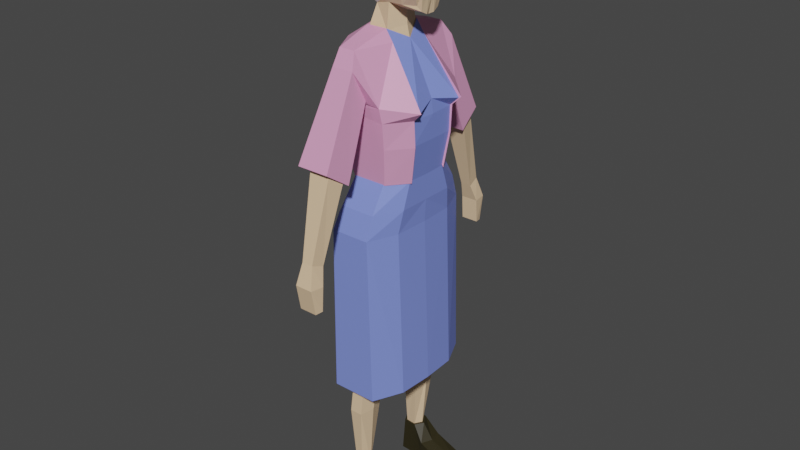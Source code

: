# Source: female3.blend  (saved by Blender 2.82.7; exported with 4.5.12 LTS)
import bpy
from mathutils import Matrix  # noqa: F401  (used for matrix-valued properties, if any)

bpy.ops.wm.read_factory_settings(use_empty=True)
scene = bpy.context.scene
scene.name = 'Scene'

# ---- collections
col_collection = bpy.data.collections.new('Collection'); scene.collection.children.link(col_collection)

# ---- materials (node trees are filled in below, after node groups)
mat_skin = bpy.data.materials.new('skin')
mat_skin.alpha_threshold = 0.0
mat_skin.use_transparent_shadow = False
mat_skin.line_color = (0.0, 0.0, 0.0, 1.0)
mat_dress = bpy.data.materials.new('dress')
mat_dress.use_transparent_shadow = False
mat_hair = bpy.data.materials.new('hair')
mat_hair.use_transparent_shadow = False
mat_cardigan = bpy.data.materials.new('CARDIGAN')
mat_cardigan.use_transparent_shadow = False
mat_shoes = bpy.data.materials.new('SHOES')
mat_shoes.use_transparent_shadow = False

# ---- material node trees
mat_skin.use_nodes = True; mat_skin.node_tree.nodes.clear()
_N = mat_skin.node_tree.nodes; _L = mat_skin.node_tree.links
n0 = _N.new('ShaderNodeOutputMaterial'); n0.name = 'Material Output'; n0.location = (300, 300)
n1 = _N.new('ShaderNodeBsdfPrincipled'); n1.name = 'Principled BSDF'; n1.location = (10, 300)
n1.distribution = 'GGX'
n1.subsurface_method = 'BURLEY'
n1.inputs[0].default_value = (0.8, 0.5719, 0.3606, 1.0)
n1.inputs[2].default_value = 0.4
n1.inputs[3].default_value = 1.45
n1.inputs[27].default_value = (0.0, 0.0, 0.0, 1.0)
n1.inputs[28].default_value = 1.0
_L.new(n1.outputs[0], n0.inputs[0])
n0.is_active_output = True
mat_dress.use_nodes = True; mat_dress.node_tree.nodes.clear()
_N = mat_dress.node_tree.nodes; _L = mat_dress.node_tree.links
n0 = _N.new('ShaderNodeOutputMaterial'); n0.name = 'Material Output'; n0.location = (300, 300)
n1 = _N.new('ShaderNodeBsdfPrincipled'); n1.name = 'Principled BSDF'; n1.location = (10, 300)
n1.distribution = 'GGX'
n1.subsurface_method = 'BURLEY'
n1.inputs[0].default_value = (0.2092, 0.2792, 0.8, 1.0)
n1.inputs[3].default_value = 1.45
n1.inputs[27].default_value = (0.0, 0.0, 0.0, 1.0)
n1.inputs[28].default_value = 1.0
_L.new(n1.outputs[0], n0.inputs[0])
n0.is_active_output = True
mat_hair.use_nodes = True; mat_hair.node_tree.nodes.clear()
_N = mat_hair.node_tree.nodes; _L = mat_hair.node_tree.links
n0 = _N.new('ShaderNodeOutputMaterial'); n0.name = 'Material Output'; n0.location = (300, 300)
n1 = _N.new('ShaderNodeBsdfPrincipled'); n1.name = 'Principled BSDF'; n1.location = (10, 300)
n1.distribution = 'GGX'
n1.subsurface_method = 'BURLEY'
n1.inputs[3].default_value = 1.45
n1.inputs[27].default_value = (0.0, 0.0, 0.0, 1.0)
n1.inputs[28].default_value = 1.0
_L.new(n1.outputs[0], n0.inputs[0])
n0.is_active_output = True
mat_cardigan.use_nodes = True; mat_cardigan.node_tree.nodes.clear()
_N = mat_cardigan.node_tree.nodes; _L = mat_cardigan.node_tree.links
n0 = _N.new('ShaderNodeOutputMaterial'); n0.name = 'Material Output'; n0.location = (300, 300)
n1 = _N.new('ShaderNodeBsdfPrincipled'); n1.name = 'Principled BSDF'; n1.location = (10, 300)
n1.distribution = 'GGX'
n1.subsurface_method = 'BURLEY'
n1.inputs[0].default_value = (0.8, 0.3524, 0.5829, 1.0)
n1.inputs[3].default_value = 1.45
n1.inputs[27].default_value = (0.0, 0.0, 0.0, 1.0)
n1.inputs[28].default_value = 1.0
_L.new(n1.outputs[0], n0.inputs[0])
n0.is_active_output = True
mat_shoes.use_nodes = True; mat_shoes.node_tree.nodes.clear()
_N = mat_shoes.node_tree.nodes; _L = mat_shoes.node_tree.links
n0 = _N.new('ShaderNodeOutputMaterial'); n0.name = 'Material Output'; n0.location = (300, 300)
n1 = _N.new('ShaderNodeBsdfPrincipled'); n1.name = 'Principled BSDF'; n1.location = (10, 300)
n1.distribution = 'GGX'
n1.subsurface_method = 'BURLEY'
n1.inputs[0].default_value = (0.02537, 0.02076, 0.006575, 1.0)
n1.inputs[3].default_value = 1.45
n1.inputs[27].default_value = (0.0, 0.0, 0.0, 1.0)
n1.inputs[28].default_value = 1.0
_L.new(n1.outputs[0], n0.inputs[0])
n0.is_active_output = True

# ---- world
world_world = bpy.data.worlds.new('World'); scene.world = world_world
world_world.use_nodes = True; world_world.node_tree.nodes.clear()
_N = world_world.node_tree.nodes; _L = world_world.node_tree.links
n0 = _N.new('ShaderNodeOutputWorld'); n0.name = 'World Output'; n0.location = (300, 300)
n1 = _N.new('ShaderNodeBackground'); n1.name = 'Background'; n1.location = (10, 300)
n1.inputs[0].default_value = (0.05088, 0.05088, 0.05088, 1.0)
_L.new(n1.outputs[0], n0.inputs[0])
n0.is_active_output = True
world_world.color = (0.05088, 0.05088, 0.05088)
world_world.use_sun_shadow = False
world_world.sun_shadow_jitter_overblur = 0.0

# ---- meshes
me_cube = bpy.data.meshes.new('Cube')
me_cube.from_pydata([(-0.04078, 0.4535, 1.49), (0.0689, 0.4409, 0.159), (0.07305, 0.2549, 0.5441), (0.1468, 0.2989, 0.8086), (-0.1117, 0.4535, 1.49), (-0.08896, 0.4409, 0.159), (0.1523, 0.3116, 0.9971), (0.144, 0.3319, 1.103), (-0.1954, 0.0, 0.1628), (0.08083, 0.0, 1.49), (-0.1874, 0.0, 1.49), (0.1173, 0.0, 0.1628), (-0.1464, 0.4298, 1.239), (-0.1863, 0.3116, 1.036), (-0.1574, 0.2989, 0.8086), (-0.1013, 0.2549, 0.5441), (0.2339, 0.0, 1.103), (0.2477, 0.0, 0.9971), (0.2385, 0.0, 0.8086), (0.1243, 0.0, 0.5348), (-0.2743, 0.0, 1.175), (-0.2604, 0.0, 1.036), (-0.2003, 0.0, 0.8086), (-0.08572, 0.0, 0.5348), (0.1037, 0.05297, -0.02473), (-0.1715, 0.05297, -0.02473), (-0.1715, 0.0, -0.03366), (0.1037, 0.0, -0.03366), (-0.1715, 0.0, -0.03366), (0.1037, 0.0, -0.03366), (-0.1011, 0.1687, -0.9388), (0.02977, 0.1687, -0.9388), (-0.1011, 0.1687, -0.9388), (0.02977, 0.1687, -0.9388), (-0.086, 0.4075, -0.8744), (0.02277, 0.4075, -0.8744), (-0.1647, 0.2926, -2.125), (-0.08542, 0.2868, -2.125), (-0.1305, 0.4075, -2.113), (-0.08051, 0.4075, -2.113), (-0.02902, 0.2311, -1.533), (-0.1568, 0.2311, -1.533), (-0.02608, 0.4676, -1.545), (-0.1322, 0.4676, -1.545), (-0.006159, 0.1912, -1.152), (-0.1105, 0.4291, -1.115), (-0.006159, 0.1912, -1.152), (-0.1306, 0.1912, -1.152), (-0.007086, 0.4291, -1.115), (-0.1306, 0.1912, -1.152), (-0.1243, 0.1151, -0.4917), (0.05264, 0.1151, -0.4917), (-0.1243, 0.1151, -0.4917), (-0.1053, 0.4549, -0.372), (0.04719, 0.4549, -0.372), (0.05264, 0.1151, -0.4917), (-0.06692, 0.09274, -0.2403), (-0.07471, 0.4354, -0.07377), (0.06057, 0.09274, -0.2403), (0.06076, 0.4354, -0.07377), (0.07247, 0.3791, 0.3375), (-0.06279, 0.3791, 0.3375), (0.1233, 0.0, 0.3395), (-0.1324, 0.0, 0.3395), (-0.1874, 0.2321, 1.49), (0.1087, 0.2779, 0.1607), (-0.1954, 0.2779, 0.1607), (0.06187, 0.1601, 1.49), (0.1243, 0.1281, 0.5399), (0.2385, 0.1953, 0.8086), (0.2569, 0.2074, 0.9971), (0.249, 0.2185, 1.103), (-0.08572, 0.1281, 0.5399), (-0.2003, 0.1953, 0.8086), (-0.2604, 0.2074, 1.036), (-0.2743, 0.2185, 1.175), (-0.1324, 0.1958, 0.3384), (0.1233, 0.1958, 0.3384), (0.1105, 0.0, 0.06457), (-0.1834, 0.0, 0.06457), (-0.1834, 0.2892, 0.06843), (0.1056, 0.2892, 0.06843), (-0.04232, 0.3408, -2.12), (0.06349, 0.2881, -0.9066), (-0.119, 0.2881, -0.9066), (-0.1922, 0.3505, -2.12), (0.002721, 0.3494, -1.539), (-0.1965, 0.3494, -1.539), (-0.1601, 0.3101, -1.134), (0.039, 0.3101, -1.134), (0.1131, 0.2743, -0.4319), (-0.1513, 0.2743, -0.4319), (-0.14, 0.2923, -0.1578), (0.1158, 0.2923, -0.1578), (-0.1834, 0.1576, 0.06667), (0.1105, 0.1576, 0.06667), (0.002641, 0.5252, 1.375), (-0.1178, 0.5252, 1.375), (-0.02838, 0.4553, 1.21), (-0.06404, 0.4553, 1.21), (0.03057, 0.8171, 0.674), (-0.1419, 0.8171, 0.674), (0.0548, 0.7043, 0.5901), (-0.1123, 0.7043, 0.5901), (-0.002868, 0.976, 0.04759), (-0.0961, 0.976, 0.04759), (0.01023, 0.8771, 0.00997), (-0.08006, 0.8771, 0.00997), (-0.1419, 0.7759, 0.773), (-0.1123, 0.6651, 0.6696), (0.03057, 0.7759, 0.773), (0.0548, 0.6651, 0.6696), (0.0318, 1.031, -0.1249), (-0.1154, 1.031, -0.1249), (0.0449, 0.9208, -0.1292), (-0.09932, 0.9208, -0.1292), (0.0318, 0.9935, -0.334), (-0.1154, 0.9935, -0.334), (0.0449, 0.9334, -0.3273), (-0.09932, 0.9334, -0.3273), (0.005583, 0.1596, 1.573), (-0.1556, 0.1596, 1.573), (0.05901, 0.0, 1.587), (-0.1867, 0.0, 1.587), (-0.003649, 0.125, 1.764), (-0.1372, 0.09351, 1.73), (0.05435, 0.0, 1.7), (-0.1484, 0.0, 1.724), (-0.07862, 0.1214, 1.769), (-0.0454, 0.1223, 2.304), (0.2246, 0.09986, 1.769), (0.04616, 0.1165, 2.304), (-0.05733, 0.0, 2.328), (0.2453, 0.0, 1.699), (0.08686, 0.0, 2.322), (-0.1037, 0.1881, 2.188), (-0.1324, 0.1726, 2.022), (-0.08884, 0.1687, 1.891), (0.2056, 0.1785, 2.188), (0.2121, 0.2015, 2.022), (0.2538, 0.1661, 1.891), (0.271, 0.0, 2.188), (0.3031, 0.0, 2.022), (0.2903, 0.0, 1.881), (-0.2156, 0.0, 2.188), (-0.2004, 0.0, 2.022), (-0.1523, 0.0, 1.881), (-0.05788, 0.04347, 2.322), (0.2607, 0.03799, 1.707), (0.08918, 0.04347, 2.317), (0.2903, 0.05168, 1.883), (0.3031, 0.0599, 2.022), (0.2631, 0.05716, 2.188), (-0.1523, 0.05168, 1.883), (-0.2004, 0.0599, 2.022), (-0.1969, 0.05716, 2.188), (-0.05314, 0.09116, 2.313), (0.2556, 0.08807, 1.733), (-0.1426, 0.1006, 1.887), (-0.16, 0.1235, 2.022), (-0.1625, 0.1344, 2.188), (0.07058, 0.1008, 2.31), (0.2841, 0.114, 1.887), (0.2778, 0.1389, 2.022), (0.2404, 0.1325, 2.188), (0.1214, 0.1381, 1.769), (-0.01588, 0.1254, 2.304), (0.01664, 0.1273, 2.304), (-0.004743, 0.0, 2.326), (0.02721, 0.0, 2.324), (0.177, 0.0, 1.696), (-0.004743, 0.1879, 1.891), (0.1428, 0.1879, 1.891), (-0.03256, 0.2178, 2.022), (0.1353, 0.2178, 2.022), (-0.01596, 0.2059, 2.188), (0.1064, 0.2079, 2.188), (0.1617, 0.03799, 1.716), (0.05334, 0.03799, 1.714), (-0.008862, 0.04347, 2.32), (0.04016, 0.04347, 2.318), (-0.01429, 0.08923, 2.312), (0.02263, 0.08539, 2.311), (0.1415, 0.08807, 1.743), (0.0275, 0.08807, 1.742), (-0.1487, 0.0352, 1.773), (0.08802, 0.02173, 2.319), (0.2903, 0.009008, 1.882), (0.3031, 0.01714, 2.022), (0.2671, 0.02858, 2.188), (-0.05761, 0.02173, 2.325), (0.253, 0.01899, 1.703), (-0.1523, 0.009008, 1.882), (-0.2004, 0.01714, 2.022), (-0.2063, 0.02858, 2.188), (0.06392, 0.01899, 1.704), (0.1694, 0.01899, 1.706), (0.03369, 0.02173, 2.321), (-0.006803, 0.02173, 2.323), (0.3287, 0.0, 1.883), (0.3287, 0.01116, 1.884), (-0.1647, 0.2926, -2.125), (-0.08542, 0.2868, -2.125), (-0.1305, 0.4075, -2.113), (-0.08051, 0.4075, -2.113), (0.04663, 0.3563, -2.368), (-0.1922, 0.3505, -2.12), (-0.1784, 0.2843, -2.37), (-0.0729, 0.2785, -2.37), (-0.1443, 0.4739, -2.366), (-0.04301, 0.4739, -2.366), (-0.03186, 0.3513, -2.369), (-0.206, 0.3754, -2.369), (0.2696, 0.2418, -2.341), (0.2774, 0.416, -2.339), (0.3056, 0.3258, -2.336), (0.2696, 0.2418, -2.341), (0.2774, 0.416, -2.339), (0.3056, 0.3258, -2.336), (0.2696, 0.2335, -2.369), (0.2774, 0.4232, -2.365), (0.3056, 0.3247, -2.367), (0.03548, 0.4238, -2.285), (0.03548, 0.4693, -2.366), (0.03548, 0.4238, -2.285), (0.005594, 0.27, -2.37), (0.04663, 0.3427, -2.292), (0.005594, 0.2673, -2.297), (0.005594, 0.2673, -2.297), (0.03548, 0.4238, -2.285), (0.03548, 0.4238, -2.285), (0.1037, 0.05297, -0.02473), (-0.1715, 0.05297, -0.02473)], [(229, 230)], [(69, 70, 17, 18), (70, 71, 16, 17), (75, 64, 4, 12), (68, 69, 18, 19), (61, 15, 2, 60), (7, 12, 99, 98), (71, 67, 9, 16), (77, 68, 19, 62), (0, 4, 121, 120), (15, 14, 3, 2), (14, 13, 6, 3), (13, 12, 7, 6), (76, 72, 15, 61), (72, 73, 14, 15), (73, 74, 13, 14), (74, 75, 12, 13), (95, 78, 27, 24), (94, 80, 25), (24, 27, 29), (27, 26, 28, 29), (43, 42, 39, 38), (53, 54, 35, 34), (91, 53, 34, 84), (90, 51, 33, 83), (40, 41, 36, 37), (87, 43, 38, 85), (86, 40, 37, 82), (89, 46, 40, 86), (88, 45, 43, 87), (45, 48, 42, 43), (49, 41, 47, 30, 50, 56, 52, 32), (34, 35, 48, 45), (84, 34, 45, 88), (83, 33, 46, 89), (93, 58, 51, 90), (92, 57, 53, 91), (57, 59, 54, 53), (5, 1, 59, 57), (80, 5, 57, 92), (81, 24, 58, 93), (66, 76, 61, 5), (65, 77, 62, 11), (5, 61, 60, 1), (1, 60, 77, 65), (8, 63, 76, 66), (26, 25, 28), (79, 94, 25, 26), (81, 95, 24), (21, 20, 75, 74), (22, 21, 74, 73), (23, 22, 73, 72), (63, 23, 72, 76), (67, 0, 120), (60, 2, 68, 77), (7, 0, 67, 71), (2, 3, 69, 68), (20, 10, 64, 75), (6, 7, 71, 70), (3, 6, 70, 69), (1, 65, 95, 81), (8, 66, 94, 79), (1, 81, 93, 59), (25, 80, 92, 56), (56, 92, 91, 52), (59, 93, 90, 54), (35, 83, 89, 48), (32, 84, 88, 49), (49, 88, 87, 41), (48, 89, 86, 42), (42, 86, 82, 39), (41, 87, 85, 36), (54, 90, 83, 35), (52, 91, 84, 32), (66, 5, 80, 94), (65, 11, 78, 95), (55, 31, 44, 40, 46, 33, 51, 58), (31, 30, 32, 49, 47, 46, 44, 33), (51, 52, 50, 32, 30, 33, 31, 55), (58, 56, 50, 52, 51, 55), (41, 40, 44, 46, 49, 47), (109, 108, 101, 103), (4, 0, 96, 97), (12, 4, 97, 99), (0, 7, 98, 96), (101, 100, 104, 105), (108, 110, 100, 101), (110, 111, 102, 100), (111, 109, 103, 102), (105, 104, 112, 113), (100, 102, 106, 104), (102, 103, 107, 106), (103, 101, 105, 107), (98, 99, 109, 111), (96, 98, 111, 110), (97, 96, 110, 108), (99, 97, 108, 109), (113, 112, 116, 117), (104, 106, 114, 112), (106, 107, 115, 114), (107, 105, 113, 115), (119, 117, 116, 118), (112, 114, 118, 116), (114, 115, 119, 118), (115, 113, 117, 119), (120, 121, 125, 124), (124, 125, 127, 126), (64, 10, 123, 121), (9, 67, 120, 122), (4, 64, 121), (122, 120, 124, 126), (121, 123, 127, 125), (160, 156, 129, 135), (176, 167, 131, 138), (198, 190, 132, 168), (196, 191, 133, 170), (189, 186, 134, 141), (191, 187, 143, 133), (187, 188, 200), (188, 189, 141, 142), (165, 172, 140, 130), (172, 174, 139, 140), (174, 176, 138, 139), (125, 158, 137, 128), (158, 159, 136, 137), (159, 160, 135, 136), (193, 194, 155, 154), (192, 193, 154, 153), (185, 192, 153, 125), (163, 164, 152, 151), (162, 163, 151, 150), (157, 162, 150, 148), (164, 161, 149, 152), (183, 157, 148, 177), (181, 156, 147, 179), (194, 190, 147, 155), (166, 129, 156, 181), (165, 130, 157, 183), (138, 131, 161, 164), (130, 140, 162, 157), (140, 139, 163, 162), (139, 138, 164, 163), (154, 155, 160, 159), (153, 154, 159, 158), (125, 153, 158), (155, 147, 156, 160), (124, 165, 183, 184), (131, 167, 182, 161), (167, 166, 181, 182), (161, 182, 180, 149), (182, 181, 179, 180), (184, 183, 177, 178), (136, 135, 175, 173), (173, 175, 176, 174), (137, 136, 173, 171), (171, 173, 174, 172), (128, 137, 171, 124), (124, 171, 172, 165), (195, 196, 170, 126), (186, 197, 169, 134), (197, 198, 168, 169), (135, 129, 166, 175), (175, 166, 167, 176), (180, 179, 198, 197), (149, 180, 197, 186), (178, 177, 196, 195), (144, 132, 190, 194), (127, 146, 192, 185), (146, 145, 193, 192), (145, 144, 194, 193), (151, 152, 189, 188), (150, 151, 188, 187), (148, 150, 187, 191), (152, 149, 186, 189), (177, 148, 191, 196), (179, 147, 190, 198), (143, 187, 200, 199), (188, 142, 199, 200), (36, 85, 206, 201), (37, 36, 201, 202), (38, 39, 204, 203), (222, 226, 215, 214), (225, 205, 221, 219), (85, 38, 203, 206), (206, 203, 209, 212), (201, 206, 212, 207), (202, 201, 207, 208), (203, 204, 210, 209), (224, 222, 214, 217), (223, 224, 217, 220), (214, 215, 218, 217), (215, 213, 216, 218), (218, 216, 219, 221), (217, 218, 221, 220), (205, 223, 220, 221), (227, 225, 219, 216), (226, 228, 213, 215), (228, 227, 216, 213), (37, 202, 227, 228), (82, 37, 228, 226), (202, 208, 225, 227), (211, 210, 223, 205), (210, 204, 224, 223), (204, 39, 222, 224), (208, 211, 205, 225), (39, 82, 226, 222), (212, 209, 210, 211, 208, 207), (25, 24, 58, 56), (28, 25, 24, 29), (24, 231, 58), (231, 232, 56, 58), (232, 25, 56), (124, 184, 178, 195, 126), (125, 128, 124), (127, 185, 125)])
_uv = me_cube.uv_layers.new(name='UVMap')
_uv.uv.foreach_set('vector', [0.475, 0.5569, 0.525, 0.5569, 0.525, 0.625, 0.475, 0.625, 0.525, 0.5569, 0.575, 0.5569, 0.575, 0.625, 0.525, 0.625, 0.575, 0.1931, 0.625, 0.1931, 0.625, 0.25, 0.575, 0.25, 0.425, 0.5569, 0.475, 0.5569, 0.475, 0.625, 0.425, 0.625, 0.3993, 0.25, 0.425, 0.25, 0.425, 0.5, 0.3993, 0.5, 0.575, 0.5, 0.575, 0.25, 0.575, 0.25, 0.575, 0.5, 0.575, 0.5569, 0.625, 0.5569, 0.625, 0.625, 0.575, 0.625, 0.3993, 0.5569, 0.425, 0.5569, 0.425, 0.625, 0.3993, 0.625, 0.625, 0.5, 0.875, 0.5, 0.875, 0.5, 0.625, 0.5, 0.425, 0.25, 0.475, 0.25, 0.475, 0.5, 0.425, 0.5, 0.475, 0.25, 0.525, 0.25, 0.525, 0.5, 0.475, 0.5, 0.525, 0.25, 0.575, 0.25, 0.575, 0.5, 0.525, 0.5, 0.3993, 0.1931, 0.425, 0.1931, 0.425, 0.25, 0.3993, 0.25, 0.425, 0.1931, 0.475, 0.1931, 0.475, 0.25, 0.425, 0.25, 0.475, 0.1931, 0.525, 0.1931, 0.525, 0.25, 0.475, 0.25, 0.525, 0.1931, 0.575, 0.1931, 0.575, 0.25, 0.525, 0.25, 0.375, 0.5569, 0.375, 0.625, 0.375, 0.625, 0.375, 0.5569, 0.375, 0.1931, 0.375, 0.25, 0.375, 0.1931, 0.375, 0.5569, 0.375, 0.625, 0.375, 0.625, 0.0, 0.0, 0.0, 0.0, 0.0, 0.0, 0.0, 0.0, 0.375, 0.25, 0.375, 0.5, 0.375, 0.5, 0.375, 0.25, 0.375, 0.25, 0.375, 0.5, 0.375, 0.5, 0.375, 0.25, 0.375, 0.25, 0.375, 0.25, 0.375, 0.25, 0.375, 0.25, 0.375, 0.5, 0.375, 0.5, 0.375, 0.5, 0.375, 0.5, 0.375, 0.5, 0.375, 0.25, 0.375, 0.25, 0.375, 0.5, 0.375, 0.25, 0.375, 0.25, 0.375, 0.25, 0.375, 0.25, 0.375, 0.5, 0.375, 0.5, 0.375, 0.5, 0.375, 0.5, 0.375, 0.5, 0.375, 0.5, 0.375, 0.5, 0.375, 0.5, 0.375, 0.25, 0.375, 0.25, 0.375, 0.25, 0.375, 0.25, 0.375, 0.25, 0.375, 0.5, 0.375, 0.5, 0.375, 0.25, 0.375, 0.25, 0.375, 0.25, 0.1875, 0.125, 0.375, 0.25, 0.1875, 0.125, 0.375, 0.25, 0.375, 0.25, 0.375, 0.25, 0.375, 0.25, 0.375, 0.5, 0.375, 0.5, 0.375, 0.25, 0.375, 0.25, 0.375, 0.25, 0.375, 0.25, 0.375, 0.25, 0.375, 0.5, 0.375, 0.5, 0.375, 0.5, 0.375, 0.5, 0.375, 0.5, 0.375, 0.5, 0.375, 0.5, 0.375, 0.5, 0.375, 0.25, 0.375, 0.25, 0.375, 0.25, 0.375, 0.25, 0.375, 0.25, 0.375, 0.5, 0.375, 0.5, 0.375, 0.25, 0.375, 0.25, 0.375, 0.5, 0.375, 0.5, 0.375, 0.25, 0.375, 0.25, 0.375, 0.25, 0.375, 0.25, 0.375, 0.25, 0.375, 0.5, 0.375, 0.5, 0.375, 0.5, 0.375, 0.5, 0.375, 0.1931, 0.3993, 0.1931, 0.3993, 0.25, 0.375, 0.25, 0.375, 0.5569, 0.3993, 0.5569, 0.3993, 0.625, 0.375, 0.625, 0.375, 0.25, 0.3993, 0.25, 0.3993, 0.5, 0.375, 0.5, 0.375, 0.5, 0.3993, 0.5, 0.3993, 0.5569, 0.375, 0.5569, 0.375, 0.125, 0.3993, 0.125, 0.3993, 0.1931, 0.375, 0.1931, 0.375, 0.125, 0.1875, 0.09657, 0.375, 0.125, 0.375, 0.125, 0.375, 0.1931, 0.375, 0.1931, 0.375, 0.125, 0.375, 0.5, 0.375, 0.5569, 0.375, 0.5, 0.525, 0.125, 0.575, 0.125, 0.575, 0.1931, 0.525, 0.1931, 0.475, 0.125, 0.525, 0.125, 0.525, 0.1931, 0.475, 0.1931, 0.425, 0.125, 0.475, 0.125, 0.475, 0.1931, 0.425, 0.1931, 0.3993, 0.125, 0.425, 0.125, 0.425, 0.1931, 0.3993, 0.1931, 0.625, 0.5569, 0.625, 0.5, 0.625, 0.5569, 0.3993, 0.5, 0.425, 0.5, 0.425, 0.5569, 0.3993, 0.5569, 0.575, 0.5, 0.625, 0.5, 0.625, 0.5569, 0.575, 0.5569, 0.425, 0.5, 0.475, 0.5, 0.475, 0.5569, 0.425, 0.5569, 0.575, 0.125, 0.625, 0.125, 0.625, 0.1931, 0.575, 0.1931, 0.525, 0.5, 0.575, 0.5, 0.575, 0.5569, 0.525, 0.5569, 0.475, 0.5, 0.525, 0.5, 0.525, 0.5569, 0.475, 0.5569, 0.375, 0.5, 0.375, 0.5569, 0.375, 0.5569, 0.375, 0.5, 0.375, 0.125, 0.375, 0.1931, 0.375, 0.1931, 0.375, 0.125, 0.375, 0.5, 0.375, 0.5, 0.375, 0.5, 0.375, 0.5, 0.375, 0.25, 0.375, 0.25, 0.375, 0.25, 0.375, 0.25, 0.375, 0.25, 0.375, 0.25, 0.375, 0.25, 0.375, 0.25, 0.375, 0.5, 0.375, 0.5, 0.375, 0.5, 0.375, 0.5, 0.375, 0.5, 0.375, 0.5, 0.375, 0.5, 0.375, 0.5, 0.375, 0.25, 0.375, 0.25, 0.375, 0.25, 0.375, 0.25, 0.375, 0.25, 0.375, 0.25, 0.375, 0.25, 0.375, 0.25, 0.375, 0.5, 0.375, 0.5, 0.375, 0.5, 0.375, 0.5, 0.375, 0.5, 0.375, 0.5, 0.375, 0.5, 0.375, 0.5, 0.375, 0.25, 0.375, 0.25, 0.375, 0.25, 0.375, 0.25, 0.375, 0.5, 0.375, 0.5, 0.375, 0.5, 0.375, 0.5, 0.375, 0.25, 0.375, 0.25, 0.375, 0.25, 0.375, 0.25, 0.375, 0.1931, 0.375, 0.25, 0.375, 0.25, 0.375, 0.1931, 0.375, 0.5569, 0.375, 0.625, 0.375, 0.625, 0.375, 0.5569, 0.1875, 0.25, 0.375, 0.5, 0.1875, 0.25, 0.375, 0.5, 0.375, 0.5, 0.375, 0.5, 0.375, 0.5, 0.1656, 0.2207, 0.0, 0.0, 0.0, 0.0, 0.375, 0.25, 0.375, 0.25, 0.0, 0.0, 0.0, 0.0, 0.0, 0.0, 0.0, 0.0, 0.0, 0.0, 0.0, 0.0, 0.0, 0.0, 0.375, 0.25, 0.0, 0.0, 0.0, 0.0, 0.0, 0.0, 0.1875, 0.25, 0.375, 0.5, 0.375, 0.25, 0.0, 0.0, 0.0, 0.0, 0.0, 0.0, 0.1875, 0.25, 0.375, 0.25, 0.375, 0.5, 0.1875, 0.25, 0.0, 0.0, 0.375, 0.25, 0.0, 0.0, 0.575, 0.25, 0.625, 0.25, 0.625, 0.25, 0.575, 0.25, 0.875, 0.5, 0.625, 0.5, 0.625, 0.5, 0.875, 0.5, 0.575, 0.25, 0.625, 0.25, 0.625, 0.25, 0.575, 0.25, 0.625, 0.5, 0.575, 0.5, 0.575, 0.5, 0.625, 0.5, 0.875, 0.5, 0.625, 0.5, 0.625, 0.5, 0.875, 0.5, 0.875, 0.5, 0.625, 0.5, 0.625, 0.5, 0.875, 0.5, 0.625, 0.5, 0.575, 0.5, 0.575, 0.5, 0.625, 0.5, 0.575, 0.5, 0.575, 0.25, 0.575, 0.25, 0.575, 0.5, 0.875, 0.5, 0.625, 0.5, 0.625, 0.5, 0.875, 0.5, 0.625, 0.5, 0.575, 0.5, 0.575, 0.5, 0.625, 0.5, 0.575, 0.5, 0.575, 0.25, 0.575, 0.25, 0.575, 0.5, 0.575, 0.25, 0.625, 0.25, 0.625, 0.25, 0.575, 0.25, 0.575, 0.5, 0.575, 0.25, 0.575, 0.25, 0.575, 0.5, 0.625, 0.5, 0.575, 0.5, 0.575, 0.5, 0.625, 0.5, 0.875, 0.5, 0.625, 0.5, 0.625, 0.5, 0.875, 0.5, 0.575, 0.25, 0.625, 0.25, 0.625, 0.25, 0.575, 0.25, 0.875, 0.5, 0.625, 0.5, 0.625, 0.5, 0.875, 0.5, 0.625, 0.5, 0.575, 0.5, 0.575, 0.5, 0.625, 0.5, 0.575, 0.5, 0.575, 0.25, 0.575, 0.25, 0.575, 0.5, 0.575, 0.25, 0.625, 0.25, 0.625, 0.25, 0.575, 0.25, 0.575, 0.25, 0.625, 0.25, 0.625, 0.5, 0.575, 0.5, 0.625, 0.5, 0.575, 0.5, 0.575, 0.5, 0.625, 0.5, 0.575, 0.5, 0.575, 0.25, 0.575, 0.25, 0.575, 0.5, 0.575, 0.25, 0.625, 0.25, 0.625, 0.25, 0.575, 0.25, 0.625, 0.5, 0.875, 0.5, 0.875, 0.5, 0.625, 0.5, 0.625, 0.5569, 0.875, 0.5569, 0.875, 0.625, 0.625, 0.625, 0.625, 0.1931, 0.625, 0.125, 0.625, 0.125, 0.625, 0.1931, 0.625, 0.625, 0.625, 0.5569, 0.625, 0.5569, 0.625, 0.625, 0.625, 0.25, 0.625, 0.1931, 0.625, 0.25, 0.625, 0.625, 0.625, 0.5569, 0.625, 0.5569, 0.625, 0.625, 0.625, 0.1931, 0.625, 0.125, 0.625, 0.125, 0.625, 0.1931, 0.5625, 0.2047, 0.625, 0.2047, 0.625, 0.25, 0.5625, 0.25, 0.5625, 0.4167, 0.625, 0.4167, 0.625, 0.5, 0.5625, 0.5, 0.7917, 0.6078, 0.875, 0.6078, 0.875, 0.625, 0.7917, 0.625, 0.2917, 0.6078, 0.375, 0.6078, 0.375, 0.625, 0.2917, 0.625, 0.5625, 0.6078, 0.625, 0.6078, 0.625, 0.625, 0.5625, 0.625, 0.375, 0.6078, 0.4375, 0.6078, 0.4375, 0.625, 0.375, 0.625, 0.4375, 0.6078, 0.5, 0.6078, 0.4375, 0.6078, 0.5, 0.6078, 0.5625, 0.6078, 0.5625, 0.625, 0.5, 0.625, 0.375, 0.4167, 0.4375, 0.4167, 0.4375, 0.5, 0.375, 0.5, 0.4375, 0.4167, 0.5, 0.4167, 0.5, 0.5, 0.4375, 0.5, 0.5, 0.4167, 0.5625, 0.4167, 0.5625, 0.5, 0.5, 0.5, 0.375, 0.2047, 0.4375, 0.2047, 0.4375, 0.25, 0.375, 0.25, 0.4375, 0.2047, 0.5, 0.2047, 0.5, 0.25, 0.4375, 0.25, 0.5, 0.2047, 0.5625, 0.2047, 0.5625, 0.25, 0.5, 0.25, 0.5, 0.1422, 0.5625, 0.1422, 0.5625, 0.1594, 0.5, 0.1594, 0.4375, 0.1422, 0.5, 0.1422, 0.5, 0.1594, 0.4375, 0.1594, 0.375, 0.1422, 0.4375, 0.1422, 0.4375, 0.1594, 0.375, 0.1594, 0.5, 0.5453, 0.5625, 0.5453, 0.5625, 0.5906, 0.5, 0.5906, 0.4375, 0.5453, 0.5, 0.5453, 0.5, 0.5906, 0.4375, 0.5906, 0.375, 0.5453, 0.4375, 0.5453, 0.4375, 0.5906, 0.375, 0.5906, 0.5625, 0.5453, 0.625, 0.5453, 0.625, 0.5906, 0.5625, 0.5906, 0.2917, 0.5453, 0.375, 0.5453, 0.375, 0.5906, 0.2917, 0.5906, 0.7917, 0.5453, 0.875, 0.5453, 0.875, 0.5906, 0.7917, 0.5906, 0.5625, 0.1422, 0.625, 0.1422, 0.625, 0.1594, 0.5625, 0.1594, 0.7917, 0.5, 0.875, 0.5, 0.875, 0.5453, 0.7917, 0.5453, 0.2917, 0.5, 0.375, 0.5, 0.375, 0.5453, 0.2917, 0.5453, 0.5625, 0.5, 0.625, 0.5, 0.625, 0.5453, 0.5625, 0.5453, 0.375, 0.5, 0.4375, 0.5, 0.4375, 0.5453, 0.375, 0.5453, 0.4375, 0.5, 0.5, 0.5, 0.5, 0.5453, 0.4375, 0.5453, 0.5, 0.5, 0.5625, 0.5, 0.5625, 0.5453, 0.5, 0.5453, 0.5, 0.1594, 0.5625, 0.1594, 0.5625, 0.2047, 0.5, 0.2047, 0.4375, 0.1594, 0.5, 0.1594, 0.5, 0.2047, 0.4375, 0.2047, 0.375, 0.1594, 0.4375, 0.1594, 0.4375, 0.2047, 0.5625, 0.1594, 0.625, 0.1594, 0.625, 0.2047, 0.5625, 0.2047, 0.2083, 0.5, 0.2917, 0.5, 0.2917, 0.5453, 0.2083, 0.5453, 0.625, 0.5, 0.7083, 0.5, 0.7083, 0.5453, 0.625, 0.5453, 0.7083, 0.5, 0.7917, 0.5, 0.7917, 0.5453, 0.7083, 0.5453, 0.625, 0.5453, 0.7083, 0.5453, 0.7083, 0.5906, 0.625, 0.5906, 0.7083, 0.5453, 0.7917, 0.5453, 0.7917, 0.5906, 0.7083, 0.5906, 0.2083, 0.5453, 0.2917, 0.5453, 0.2917, 0.5906, 0.2083, 0.5906, 0.5, 0.25, 0.5625, 0.25, 0.5625, 0.3333, 0.5, 0.3333, 0.5, 0.3333, 0.5625, 0.3333, 0.5625, 0.4167, 0.5, 0.4167, 0.4375, 0.25, 0.5, 0.25, 0.5, 0.3333, 0.4375, 0.3333, 0.4375, 0.3333, 0.5, 0.3333, 0.5, 0.4167, 0.4375, 0.4167, 0.375, 0.25, 0.4375, 0.25, 0.4375, 0.3333, 0.375, 0.3333, 0.375, 0.3333, 0.4375, 0.3333, 0.4375, 0.4167, 0.375, 0.4167, 0.2083, 0.6078, 0.2917, 0.6078, 0.2917, 0.625, 0.2083, 0.625, 0.625, 0.6078, 0.7083, 0.6078, 0.7083, 0.625, 0.625, 0.625, 0.7083, 0.6078, 0.7917, 0.6078, 0.7917, 0.625, 0.7083, 0.625, 0.5625, 0.25, 0.625, 0.25, 0.625, 0.3333, 0.5625, 0.3333, 0.5625, 0.3333, 0.625, 0.3333, 0.625, 0.4167, 0.5625, 0.4167, 0.7083, 0.5906, 0.7917, 0.5906, 0.7917, 0.6078, 0.7083, 0.6078, 0.625, 0.5906, 0.7083, 0.5906, 0.7083, 0.6078, 0.625, 0.6078, 0.2083, 0.5906, 0.2917, 0.5906, 0.2917, 0.6078, 0.2083, 0.6078, 0.5625, 0.125, 0.625, 0.125, 0.625, 0.1422, 0.5625, 0.1422, 0.375, 0.125, 0.4375, 0.125, 0.4375, 0.1422, 0.375, 0.1422, 0.4375, 0.125, 0.5, 0.125, 0.5, 0.1422, 0.4375, 0.1422, 0.5, 0.125, 0.5625, 0.125, 0.5625, 0.1422, 0.5, 0.1422, 0.5, 0.5906, 0.5625, 0.5906, 0.5625, 0.6078, 0.5, 0.6078, 0.4375, 0.5906, 0.5, 0.5906, 0.5, 0.6078, 0.4375, 0.6078, 0.375, 0.5906, 0.4375, 0.5906, 0.4375, 0.6078, 0.375, 0.6078, 0.5625, 0.5906, 0.625, 0.5906, 0.625, 0.6078, 0.5625, 0.6078, 0.2917, 0.5906, 0.375, 0.5906, 0.375, 0.6078, 0.2917, 0.6078, 0.7917, 0.5906, 0.875, 0.5906, 0.875, 0.6078, 0.7917, 0.6078, 0.4375, 0.625, 0.4375, 0.6078, 0.4375, 0.6078, 0.4375, 0.625, 0.5, 0.6078, 0.5, 0.625, 0.5, 0.625, 0.5, 0.6078, 0.375, 0.25, 0.375, 0.25, 0.375, 0.25, 0.375, 0.25, 0.375, 0.5, 0.375, 0.25, 0.375, 0.25, 0.375, 0.5, 0.375, 0.25, 0.375, 0.5, 0.375, 0.5, 0.375, 0.25, 0.375, 0.5, 0.375, 0.5, 0.375, 0.5, 0.375, 0.5, 0.0, 0.0, 0.0, 0.0, 0.0, 0.0, 0.0, 0.0, 0.375, 0.25, 0.375, 0.25, 0.375, 0.25, 0.375, 0.25, 0.375, 0.25, 0.375, 0.25, 0.375, 0.25, 0.375, 0.25, 0.375, 0.25, 0.375, 0.25, 0.375, 0.25, 0.375, 0.25, 0.375, 0.5, 0.375, 0.25, 0.375, 0.25, 0.375, 0.5, 0.375, 0.25, 0.375, 0.5, 0.375, 0.5, 0.375, 0.25, 0.375, 0.5, 0.375, 0.5, 0.375, 0.5, 0.375, 0.5, 0.375, 0.5, 0.375, 0.5, 0.375, 0.5, 0.375, 0.5, 0.375, 0.5, 0.375, 0.5, 0.375, 0.5, 0.375, 0.5, 0.375, 0.5, 0.375, 0.5, 0.375, 0.5, 0.375, 0.5, 0.375, 0.5, 0.375, 0.5, 0.375, 0.5, 0.375, 0.5, 0.375, 0.5, 0.375, 0.5, 0.375, 0.5, 0.375, 0.5, 0.0, 0.0, 0.0, 0.0, 0.0, 0.0, 0.0, 0.0, 0.375, 0.5, 0.375, 0.5, 0.375, 0.5, 0.375, 0.5, 0.375, 0.5, 0.375, 0.5, 0.375, 0.5, 0.375, 0.5, 0.375, 0.5, 0.375, 0.5, 0.375, 0.5, 0.375, 0.5, 0.375, 0.5, 0.375, 0.5, 0.375, 0.5, 0.375, 0.5, 0.375, 0.5, 0.375, 0.5, 0.375, 0.5, 0.375, 0.5, 0.375, 0.5, 0.375, 0.5, 0.375, 0.5, 0.375, 0.5, 0.0, 0.0, 0.0, 0.0, 0.0, 0.0, 0.0, 0.0, 0.375, 0.5, 0.375, 0.5, 0.375, 0.5, 0.375, 0.5, 0.375, 0.5, 0.375, 0.5, 0.375, 0.5, 0.375, 0.5, 0.0, 0.0, 0.0, 0.0, 0.0, 0.0, 0.0, 0.0, 0.375, 0.5, 0.375, 0.5, 0.375, 0.5, 0.375, 0.5, 0.375, 0.25, 0.375, 0.25, 0.0, 0.0, 0.0, 0.0, 0.375, 0.5, 0.375, 0.25, 0.1875, 0.09657, 0.0, 0.0, 0.0, 0.0, 0.1875, 0.09657, 0.375, 0.125, 0.1875, 0.09657, 0.0, 0.0, 0.375, 0.625, 0.0, 0.0, 0.0, 0.0, 0.0, 0.0, 0.0, 0.0, 0.0, 0.0, 0.0, 0.0, 0.0, 0.0, 0.0, 0.0, 0.0, 0.0, 0.0, 0.0, 0.0, 0.0, 0.0, 0.0, 0.0, 0.0, 0.0, 0.0, 0.0, 0.0, 0.0, 0.0, 0.0, 0.0, 0.0, 0.0, 0.0, 0.0, 0.0, 0.0, 0.0, 0.0])
me_cube.materials.append(mat_skin)
me_cube.use_remesh_preserve_volume = False
me_cube.use_remesh_preserve_attributes = False
me_cube.use_mirror_vertex_groups = False
me_cube.update()
me_cube_002 = bpy.data.meshes.new('Cube.002')
me_cube_002.from_pydata([(0.1159, 0.5098, 0.159), (0.122, 0.3269, 0.5441), (0.1468, 0.2916, 0.8086), (-0.1942, 0.5098, 0.159), (0.1523, 0.3136, 0.9971), (0.144, 0.334, 1.103), (-0.3498, 0.0, 0.1628), (0.08083, 0.0, 1.49), (-0.2085, 0.0, 1.49), (0.2212, 0.0, 0.1628), (-0.1932, 0.3136, 1.036), (-0.1574, 0.2916, 0.8086), (-0.133, 0.3269, 0.5441), (0.2683, 0.0, 1.103), (0.2822, 0.0, 0.9971), (0.2729, 0.0, 0.8086), (0.2313, 0.0, 0.5348), (-0.3113, 0.0, 1.175), (-0.2974, 0.0, 1.036), (-0.2373, 0.0, 0.8086), (-0.1964, 0.0, 0.5348), (0.1211, 0.4511, 0.3375), (-0.1559, 0.4511, 0.3375), (0.2299, 0.0, 0.3395), (-0.2646, 0.0, 0.3395), (-0.2085, 0.2321, 1.49), (0.2085, 0.2779, 0.1607), (-0.3498, 0.2779, 0.1607), (0.06187, 0.1601, 1.49), (0.2313, 0.1782, 0.5399), (0.2729, 0.1953, 0.8086), (0.2731, 0.2074, 0.9971), (0.3375, 0.2185, 1.061), (-0.1964, 0.1782, 0.5399), (-0.2373, 0.1953, 0.8086), (-0.2974, 0.2074, 1.036), (-0.3113, 0.2185, 1.175), (-0.2646, 0.2459, 0.3384), (0.2299, 0.2459, 0.3384), (0.0548, 0.4263, 1.153), (0.005583, 0.1596, 1.573), (-0.1556, 0.1596, 1.518), (-0.1867, 0.0, 1.532), (0.1499, 0.5098, -1.161), (-0.2076, 0.5098, -1.161), (-0.387, 0.0, -1.157), (0.2713, 0.0, -1.157), (0.2567, 0.2779, -1.159), (-0.387, 0.2779, -1.159)], [(39, 5), (41, 40)], [(30, 31, 14, 15), (31, 32, 13, 14), (29, 30, 15, 16), (22, 12, 1, 21), (32, 28, 7, 13), (38, 29, 16, 23), (12, 11, 2, 1), (11, 10, 4, 2), (37, 33, 12, 22), (33, 34, 11, 12), (34, 35, 10, 11), (27, 37, 22, 3), (26, 38, 23, 9), (3, 22, 21, 0), (0, 21, 38, 26), (6, 24, 37, 27), (18, 17, 36, 35), (19, 18, 35, 34), (20, 19, 34, 33), (24, 20, 33, 37), (21, 1, 29, 38), (1, 2, 30, 29), (17, 8, 25, 36), (4, 5, 32, 31), (2, 4, 31, 30), (25, 8, 42, 41), (28, 40, 7), (26, 9, 46, 47), (3, 0, 43, 44), (6, 27, 48, 45), (27, 3, 44, 48), (0, 26, 47, 43), (43, 47, 46, 45, 48, 44)])
_uv = me_cube_002.uv_layers.new(name='UVMap')
_uv.uv.foreach_set('vector', [0.475, 0.5569, 0.525, 0.5569, 0.525, 0.625, 0.475, 0.625, 0.525, 0.5569, 0.575, 0.5569, 0.575, 0.625, 0.525, 0.625, 0.425, 0.5569, 0.475, 0.5569, 0.475, 0.625, 0.425, 0.625, 0.3993, 0.25, 0.425, 0.25, 0.425, 0.5, 0.3993, 0.5, 0.575, 0.5569, 0.625, 0.5569, 0.625, 0.625, 0.575, 0.625, 0.3993, 0.5569, 0.425, 0.5569, 0.425, 0.625, 0.3993, 0.625, 0.425, 0.25, 0.475, 0.25, 0.475, 0.5, 0.425, 0.5, 0.475, 0.25, 0.525, 0.25, 0.525, 0.5, 0.475, 0.5, 0.3993, 0.1931, 0.425, 0.1931, 0.425, 0.25, 0.3993, 0.25, 0.425, 0.1931, 0.475, 0.1931, 0.475, 0.25, 0.425, 0.25, 0.475, 0.1931, 0.525, 0.1931, 0.525, 0.25, 0.475, 0.25, 0.375, 0.1931, 0.3993, 0.1931, 0.3993, 0.25, 0.375, 0.25, 0.375, 0.5569, 0.3993, 0.5569, 0.3993, 0.625, 0.375, 0.625, 0.375, 0.25, 0.3993, 0.25, 0.3993, 0.5, 0.375, 0.5, 0.375, 0.5, 0.3993, 0.5, 0.3993, 0.5569, 0.375, 0.5569, 0.375, 0.125, 0.3993, 0.125, 0.3993, 0.1931, 0.375, 0.1931, 0.525, 0.125, 0.575, 0.125, 0.575, 0.1931, 0.525, 0.1931, 0.475, 0.125, 0.525, 0.125, 0.525, 0.1931, 0.475, 0.1931, 0.425, 0.125, 0.475, 0.125, 0.475, 0.1931, 0.425, 0.1931, 0.3993, 0.125, 0.425, 0.125, 0.425, 0.1931, 0.3993, 0.1931, 0.3993, 0.5, 0.425, 0.5, 0.425, 0.5569, 0.3993, 0.5569, 0.425, 0.5, 0.475, 0.5, 0.475, 0.5569, 0.425, 0.5569, 0.575, 0.125, 0.625, 0.125, 0.625, 0.1931, 0.575, 0.1931, 0.525, 0.5, 0.575, 0.5, 0.575, 0.5569, 0.525, 0.5569, 0.475, 0.5, 0.525, 0.5, 0.525, 0.5569, 0.475, 0.5569, 0.625, 0.1931, 0.625, 0.125, 0.625, 0.125, 0.625, 0.1931, 0.625, 0.5569, 0.625, 0.5569, 0.625, 0.625, 0.375, 0.5569, 0.375, 0.625, 0.375, 0.625, 0.375, 0.5569, 0.375, 0.25, 0.375, 0.5, 0.375, 0.5, 0.375, 0.25, 0.375, 0.125, 0.375, 0.1931, 0.375, 0.1931, 0.375, 0.125, 0.375, 0.1931, 0.375, 0.25, 0.375, 0.25, 0.375, 0.1931, 0.375, 0.5, 0.375, 0.5569, 0.375, 0.5569, 0.375, 0.5, 0.375, 0.5, 0.375, 0.5569, 0.375, 0.625, 0.375, 0.125, 0.375, 0.1931, 0.375, 0.25])
me_cube_002.materials.append(mat_dress)
me_cube_002.use_remesh_preserve_volume = False
me_cube_002.use_remesh_preserve_attributes = False
me_cube_002.use_mirror_vertex_groups = False
me_cube_002.update()
me_cube_003 = bpy.data.meshes.new('Cube.003')
me_cube_003.from_pydata([(-0.1372, 0.09351, 1.73), (-0.1484, 0.0, 1.724), (-0.07862, 0.1214, 1.769), (-0.0454, 0.1223, 2.304), (0.04616, 0.1165, 2.304), (-0.05733, 0.0, 2.328), (0.08686, 0.0, 2.322), (-0.1037, 0.1881, 2.188), (-0.05092, 0.154, 1.94), (-0.06036, 0.1576, 1.848), (0.2056, 0.1785, 2.188), (0.1972, 0.2023, 2.038), (0.271, 0.0, 2.188), (-0.2156, 0.0, 2.188), (-0.2004, 0.0, 2.022), (-0.1523, 0.0, 1.881), (-0.05788, 0.04347, 2.322), (0.08918, 0.04347, 2.317), (0.2631, 0.05716, 2.188), (-0.1523, 0.05168, 1.883), (-0.2004, 0.0599, 2.022), (-0.1969, 0.05716, 2.188), (-0.05314, 0.09116, 2.313), (-0.1426, 0.1006, 1.887), (-0.16, 0.1235, 2.022), (-0.1625, 0.1344, 2.188), (0.07058, 0.1008, 2.31), (0.2404, 0.1325, 2.188), (-0.01588, 0.1254, 2.304), (0.01664, 0.1273, 2.304), (-0.004743, 0.0, 2.326), (0.02721, 0.0, 2.324), (-0.004743, 0.1879, 1.891), (0.04896, 0.1991, 1.94), (0.137, 0.2099, 1.987), (-0.01596, 0.2059, 2.188), (0.1064, 0.2079, 2.188), (-0.008862, 0.04347, 2.32), (0.04016, 0.04347, 2.318), (-0.01429, 0.08923, 2.312), (0.02263, 0.08539, 2.311), (-0.1487, 0.0352, 1.773), (0.08802, 0.02173, 2.319), (0.2671, 0.02858, 2.188), (-0.05761, 0.02173, 2.325), (-0.1523, 0.009008, 1.882), (-0.2004, 0.01714, 2.022), (-0.2063, 0.02858, 2.188), (0.03369, 0.02173, 2.321), (-0.006803, 0.02173, 2.323), (-0.197, 0.1607, 1.819), (-0.2081, 0.0, 1.812), (-0.1384, 0.1886, 1.858), (-0.1052, 0.1895, 2.349), (-0.01362, 0.1837, 2.349), (-0.1171, 0.0, 2.373), (0.02709, 0.0, 2.366), (-0.1889, 0.2428, 2.276), (-0.1922, 0.2398, 2.11), (-0.1486, 0.2359, 1.912), (0.1615, 0.2457, 2.234), (0.1523, 0.2687, 2.091), (0.2634, 0.0, 2.276), (-0.293, 0.0, 2.276), (-0.212, 0.0, 1.969), (-0.1177, 0.1107, 2.366), (0.0294, 0.1107, 2.362), (0.2555, 0.1244, 2.276), (-0.212, 0.1189, 1.972), (-0.2602, 0.1271, 2.11), (-0.2743, 0.1244, 2.276), (-0.1129, 0.1584, 2.357), (-0.2024, 0.1678, 1.975), (-0.2198, 0.1907, 2.11), (-0.2478, 0.1891, 2.276), (0.0108, 0.168, 2.355), (0.2328, 0.1997, 2.264), (-0.07566, 0.1926, 2.349), (-0.04314, 0.1945, 2.349), (-0.06452, 0.0, 2.371), (-0.03257, 0.0, 2.369), (-0.06452, 0.2551, 1.912), (-0.09234, 0.285, 2.0), (0.0755, 0.285, 2.091), (-0.07574, 0.2731, 2.257), (0.04661, 0.2751, 2.255), (-0.06864, 0.1107, 2.365), (-0.01962, 0.1107, 2.363), (-0.07407, 0.1564, 2.357), (-0.03715, 0.1526, 2.356), (-0.2085, 0.1024, 1.861), (0.02824, 0.08893, 2.364), (0.2595, 0.09578, 2.276), (-0.1174, 0.08893, 2.37), (-0.212, 0.07621, 1.97), (-0.2837, 0.09578, 2.276), (-0.02609, 0.08893, 2.366), (-0.06658, 0.08893, 2.368), (-0.3534, 0.0, 2.247), (-0.346, 0.0, 2.095), (-0.2942, 0.0, 1.985), (-0.2942, 0.02615, 1.987), (-0.2942, 0.06883, 1.988), (-0.3477, 0.08434, 2.101), (-0.3477, 0.1271, 2.101), (-0.344, 0.03779, 2.242), (-0.3346, 0.06637, 2.238)], [], [(25, 7, 3, 22), (36, 10, 4, 29), (49, 30, 5, 44), (43, 12, 6, 42), (34, 11, 10, 36), (0, 2, 9, 23), (23, 9, 8, 24), (24, 8, 7, 25), (46, 20, 21, 47), (45, 19, 20, 46), (41, 0, 19, 45), (27, 18, 17, 26), (39, 37, 16, 22), (47, 21, 16, 44), (28, 39, 22, 3), (10, 27, 26, 4), (20, 24, 25, 21), (19, 23, 24, 20), (0, 23, 19), (21, 25, 22, 16), (4, 26, 40, 29), (29, 40, 39, 28), (26, 17, 38, 40), (40, 38, 37, 39), (8, 33, 35, 7), (33, 34, 36, 35), (9, 32, 33, 8), (42, 6, 31, 48), (48, 31, 30, 49), (7, 35, 28, 3), (35, 36, 29, 28), (38, 48, 49, 37), (17, 42, 48, 38), (13, 47, 44, 5), (1, 41, 45, 15), (15, 45, 46, 14), (14, 46, 47, 13), (18, 43, 42, 17), (37, 49, 44, 16), (1, 0, 41), (74, 71, 53, 57), (85, 78, 54, 60), (97, 93, 55, 79), (92, 91, 56, 62), (83, 85, 60, 61), (50, 72, 59, 52), (72, 73, 58, 59), (73, 74, 57, 58), (94, 64, 100, 101), (69, 68, 102, 104), (90, 94, 68, 50), (76, 75, 66, 67), (88, 71, 65, 86), (95, 93, 65, 70), (77, 53, 71, 88), (60, 54, 75, 76), (69, 70, 74, 73), (68, 69, 73, 72), (50, 68, 72), (70, 65, 71, 74), (54, 78, 89, 75), (78, 77, 88, 89), (75, 89, 87, 66), (89, 88, 86, 87), (58, 57, 84, 82), (82, 84, 85, 83), (59, 58, 82, 81), (91, 96, 80, 56), (96, 97, 79, 80), (57, 53, 77, 84), (84, 77, 78, 85), (87, 86, 97, 96), (66, 87, 96, 91), (63, 55, 93, 95), (51, 64, 94, 90), (63, 95, 105, 98), (70, 69, 104, 106), (67, 66, 91, 92), (86, 65, 93, 97), (51, 90, 50), (18, 27, 76, 67), (11, 34, 83, 61), (43, 18, 67, 92), (2, 0, 50, 52), (9, 2, 52, 59), (32, 9, 59, 81), (10, 11, 61, 60), (33, 32, 81, 82), (34, 33, 82, 83), (0, 1, 51, 50), (27, 10, 60, 76), (12, 43, 92, 62), (103, 105, 106, 104), (101, 103, 104, 102), (100, 99, 103, 101), (99, 98, 105, 103), (95, 70, 106, 105), (68, 94, 101, 102)])
_uv = me_cube_003.uv_layers.new(name='UVMap')
_uv.uv.foreach_set('vector', [0.5625, 0.2047, 0.5625, 0.25, 0.625, 0.25, 0.625, 0.2047, 0.5625, 0.4167, 0.5625, 0.5, 0.625, 0.5, 0.625, 0.4167, 0.7917, 0.6078, 0.7917, 0.625, 0.875, 0.625, 0.875, 0.6078, 0.5625, 0.6078, 0.5625, 0.625, 0.625, 0.625, 0.625, 0.6078, 0.5, 0.4167, 0.5, 0.5, 0.5625, 0.5, 0.5625, 0.4167, 0.375, 0.2047, 0.375, 0.25, 0.4375, 0.25, 0.4375, 0.2047, 0.4375, 0.2047, 0.4375, 0.25, 0.5, 0.25, 0.5, 0.2047, 0.5, 0.2047, 0.5, 0.25, 0.5625, 0.25, 0.5625, 0.2047, 0.5, 0.1422, 0.5, 0.1594, 0.5625, 0.1594, 0.5625, 0.1422, 0.4375, 0.1422, 0.4375, 0.1594, 0.5, 0.1594, 0.5, 0.1422, 0.375, 0.1422, 0.375, 0.1594, 0.4375, 0.1594, 0.4375, 0.1422, 0.5625, 0.5453, 0.5625, 0.5906, 0.625, 0.5906, 0.625, 0.5453, 0.7917, 0.5453, 0.7917, 0.5906, 0.875, 0.5906, 0.875, 0.5453, 0.5625, 0.1422, 0.5625, 0.1594, 0.625, 0.1594, 0.625, 0.1422, 0.7917, 0.5, 0.7917, 0.5453, 0.875, 0.5453, 0.875, 0.5, 0.5625, 0.5, 0.5625, 0.5453, 0.625, 0.5453, 0.625, 0.5, 0.5, 0.1594, 0.5, 0.2047, 0.5625, 0.2047, 0.5625, 0.1594, 0.4375, 0.1594, 0.4375, 0.2047, 0.5, 0.2047, 0.5, 0.1594, 0.375, 0.1594, 0.4375, 0.2047, 0.4375, 0.1594, 0.5625, 0.1594, 0.5625, 0.2047, 0.625, 0.2047, 0.625, 0.1594, 0.625, 0.5, 0.625, 0.5453, 0.7083, 0.5453, 0.7083, 0.5, 0.7083, 0.5, 0.7083, 0.5453, 0.7917, 0.5453, 0.7917, 0.5, 0.625, 0.5453, 0.625, 0.5906, 0.7083, 0.5906, 0.7083, 0.5453, 0.7083, 0.5453, 0.7083, 0.5906, 0.7917, 0.5906, 0.7917, 0.5453, 0.5, 0.25, 0.5, 0.3333, 0.5625, 0.3333, 0.5625, 0.25, 0.5, 0.3333, 0.5, 0.4167, 0.5625, 0.4167, 0.5625, 0.3333, 0.4375, 0.25, 0.4375, 0.3333, 0.5, 0.3333, 0.5, 0.25, 0.625, 0.6078, 0.625, 0.625, 0.7083, 0.625, 0.7083, 0.6078, 0.7083, 0.6078, 0.7083, 0.625, 0.7917, 0.625, 0.7917, 0.6078, 0.5625, 0.25, 0.5625, 0.3333, 0.625, 0.3333, 0.625, 0.25, 0.5625, 0.3333, 0.5625, 0.4167, 0.625, 0.4167, 0.625, 0.3333, 0.7083, 0.5906, 0.7083, 0.6078, 0.7917, 0.6078, 0.7917, 0.5906, 0.625, 0.5906, 0.625, 0.6078, 0.7083, 0.6078, 0.7083, 0.5906, 0.5625, 0.125, 0.5625, 0.1422, 0.625, 0.1422, 0.625, 0.125, 0.375, 0.125, 0.375, 0.1422, 0.4375, 0.1422, 0.4375, 0.125, 0.4375, 0.125, 0.4375, 0.1422, 0.5, 0.1422, 0.5, 0.125, 0.5, 0.125, 0.5, 0.1422, 0.5625, 0.1422, 0.5625, 0.125, 0.5625, 0.5906, 0.5625, 0.6078, 0.625, 0.6078, 0.625, 0.5906, 0.7917, 0.5906, 0.7917, 0.6078, 0.875, 0.6078, 0.875, 0.5906, 0.0, 0.0, 0.0, 0.0, 0.0, 0.0, 0.5625, 0.2047, 0.625, 0.2047, 0.625, 0.25, 0.5625, 0.25, 0.5625, 0.4167, 0.625, 0.4167, 0.625, 0.5, 0.5625, 0.5, 0.7917, 0.6078, 0.875, 0.6078, 0.875, 0.625, 0.7917, 0.625, 0.5625, 0.6078, 0.625, 0.6078, 0.625, 0.625, 0.5625, 0.625, 0.5, 0.4167, 0.5625, 0.4167, 0.5625, 0.5, 0.5, 0.5, 0.375, 0.2047, 0.4375, 0.2047, 0.4375, 0.25, 0.375, 0.25, 0.4375, 0.2047, 0.5, 0.2047, 0.5, 0.25, 0.4375, 0.25, 0.5, 0.2047, 0.5625, 0.2047, 0.5625, 0.25, 0.5, 0.25, 0.4375, 0.1422, 0.4375, 0.125, 0.4375, 0.125, 0.4375, 0.1422, 0.5, 0.1594, 0.4375, 0.1594, 0.4375, 0.1594, 0.5, 0.1594, 0.375, 0.1422, 0.4375, 0.1422, 0.4375, 0.1594, 0.375, 0.1594, 0.5625, 0.5453, 0.625, 0.5453, 0.625, 0.5906, 0.5625, 0.5906, 0.7917, 0.5453, 0.875, 0.5453, 0.875, 0.5906, 0.7917, 0.5906, 0.5625, 0.1422, 0.625, 0.1422, 0.625, 0.1594, 0.5625, 0.1594, 0.7917, 0.5, 0.875, 0.5, 0.875, 0.5453, 0.7917, 0.5453, 0.5625, 0.5, 0.625, 0.5, 0.625, 0.5453, 0.5625, 0.5453, 0.5, 0.1594, 0.5625, 0.1594, 0.5625, 0.2047, 0.5, 0.2047, 0.4375, 0.1594, 0.5, 0.1594, 0.5, 0.2047, 0.4375, 0.2047, 0.375, 0.1594, 0.4375, 0.1594, 0.4375, 0.2047, 0.5625, 0.1594, 0.625, 0.1594, 0.625, 0.2047, 0.5625, 0.2047, 0.625, 0.5, 0.7083, 0.5, 0.7083, 0.5453, 0.625, 0.5453, 0.7083, 0.5, 0.7917, 0.5, 0.7917, 0.5453, 0.7083, 0.5453, 0.625, 0.5453, 0.7083, 0.5453, 0.7083, 0.5906, 0.625, 0.5906, 0.7083, 0.5453, 0.7917, 0.5453, 0.7917, 0.5906, 0.7083, 0.5906, 0.5, 0.25, 0.5625, 0.25, 0.5625, 0.3333, 0.5, 0.3333, 0.5, 0.3333, 0.5625, 0.3333, 0.5625, 0.4167, 0.5, 0.4167, 0.4375, 0.25, 0.5, 0.25, 0.5, 0.3333, 0.4375, 0.3333, 0.625, 0.6078, 0.7083, 0.6078, 0.7083, 0.625, 0.625, 0.625, 0.7083, 0.6078, 0.7917, 0.6078, 0.7917, 0.625, 0.7083, 0.625, 0.5625, 0.25, 0.625, 0.25, 0.625, 0.3333, 0.5625, 0.3333, 0.5625, 0.3333, 0.625, 0.3333, 0.625, 0.4167, 0.5625, 0.4167, 0.7083, 0.5906, 0.7917, 0.5906, 0.7917, 0.6078, 0.7083, 0.6078, 0.625, 0.5906, 0.7083, 0.5906, 0.7083, 0.6078, 0.625, 0.6078, 0.5625, 0.125, 0.625, 0.125, 0.625, 0.1422, 0.5625, 0.1422, 0.375, 0.125, 0.4375, 0.125, 0.4375, 0.1422, 0.375, 0.1422, 0.5625, 0.125, 0.5625, 0.1422, 0.5625, 0.1422, 0.5625, 0.125, 0.5625, 0.1594, 0.5, 0.1594, 0.5, 0.1594, 0.5625, 0.1594, 0.5625, 0.5906, 0.625, 0.5906, 0.625, 0.6078, 0.5625, 0.6078, 0.7917, 0.5906, 0.875, 0.5906, 0.875, 0.6078, 0.7917, 0.6078, 0.0, 0.0, 0.0, 0.0, 0.0, 0.0, 0.5625, 0.5906, 0.5625, 0.5453, 0.5625, 0.5453, 0.5625, 0.5906, 0.5, 0.5, 0.5, 0.4167, 0.5, 0.4167, 0.5, 0.5, 0.5625, 0.6078, 0.5625, 0.5906, 0.5625, 0.5906, 0.5625, 0.6078, 0.375, 0.25, 0.375, 0.2047, 0.375, 0.2047, 0.375, 0.25, 0.4375, 0.25, 0.375, 0.25, 0.375, 0.25, 0.4375, 0.25, 0.4375, 0.3333, 0.4375, 0.25, 0.4375, 0.25, 0.4375, 0.3333, 0.5625, 0.5, 0.5, 0.5, 0.5, 0.5, 0.5625, 0.5, 0.5, 0.3333, 0.4375, 0.3333, 0.4375, 0.3333, 0.5, 0.3333, 0.5, 0.4167, 0.5, 0.3333, 0.5, 0.3333, 0.5, 0.4167, 0.0, 0.0, 0.0, 0.0, 0.0, 0.0, 0.0, 0.0, 0.5625, 0.5453, 0.5625, 0.5, 0.5625, 0.5, 0.5625, 0.5453, 0.5625, 0.625, 0.5625, 0.6078, 0.5625, 0.6078, 0.5625, 0.625, 0.5, 0.1422, 0.5625, 0.1422, 0.5625, 0.1594, 0.5, 0.1594, 0.4375, 0.1422, 0.5, 0.1422, 0.5, 0.1594, 0.4375, 0.1594, 0.4375, 0.125, 0.5, 0.125, 0.5, 0.1422, 0.4375, 0.1422, 0.5, 0.125, 0.5625, 0.125, 0.5625, 0.1422, 0.5, 0.1422, 0.5625, 0.1422, 0.5625, 0.1594, 0.5625, 0.1594, 0.5625, 0.1422, 0.4375, 0.1594, 0.4375, 0.1422, 0.4375, 0.1422, 0.4375, 0.1594])
me_cube_003.materials.append(mat_hair)
me_cube_003.use_remesh_preserve_volume = False
me_cube_003.use_remesh_preserve_attributes = False
me_cube_003.use_mirror_vertex_groups = False
me_cube_003.update()
me_cube_005 = bpy.data.meshes.new('Cube.005')
me_cube_005.from_pydata([(-0.01451, 0.4535, 1.49), (0.1293, 0.3316, 0.5302), (0.1553, 0.3646, 0.8075), (-0.1419, 0.4535, 1.49), (0.1611, 0.3877, 1.005), (0.1524, 0.4091, 1.116), (-0.2651, 0.0, 1.49), (-0.2443, 0.4008, 1.175), (-0.29, 0.3877, 1.046), (-0.2237, 0.3646, 0.8075), (-0.138, 0.3316, 0.5302), (-0.3421, 0.0, 1.237), (-0.3427, 0.0, 1.11), (-0.2797, 0.0, 0.8075), (-0.2044, 0.0, 0.5205), (-0.2651, 0.2321, 1.49), (0.06187, 0.1601, 1.49), (0.2439, 0.1756, 0.5258), (0.2876, 0.1937, 0.8075), (0.2877, 0.2063, 1.005), (0.3552, 0.2179, 1.072), (-0.2044, 0.1756, 0.5258), (-0.2797, 0.1937, 0.8075), (-0.3427, 0.2063, 1.11), (-0.3421, 0.2185, 1.237), (0.03057, 0.5252, 1.375), (-0.1419, 0.5252, 1.375), (0.0548, 0.4263, 1.153), (-0.1123, 0.4263, 1.153), (0.005583, 0.1596, 1.573), (-0.1556, 0.1596, 1.573), (-0.1867, 0.0, 1.587), (0.03057, 0.5252, 1.375), (-0.1419, 0.5252, 1.375), (0.0548, 0.4263, 1.153), (-0.1123, 0.4263, 1.153), (0.03057, 0.5252, 1.375), (-0.1419, 0.5252, 1.375), (0.0548, 0.4263, 1.153), (-0.1123, 0.4263, 1.153), (0.05262, 0.8156, 0.7488), (-0.2042, 0.8156, 0.7488), (0.07386, 0.6302, 0.6207), (-0.1123, 0.6302, 0.6207)], [], [(24, 15, 3, 7), (5, 7, 28, 27), (0, 3, 30, 29), (10, 9, 2, 1), (9, 8, 4, 2), (8, 7, 5, 4), (21, 22, 9, 10), (22, 23, 8, 9), (23, 24, 7, 8), (12, 11, 24, 23), (13, 12, 23, 22), (14, 13, 22, 21), (16, 0, 29), (5, 0, 16, 20), (1, 2, 18, 17), (11, 6, 15, 24), (4, 5, 20, 19), (2, 4, 19, 18), (3, 0, 25, 26), (7, 3, 26, 28), (0, 5, 27, 25), (15, 6, 31, 30), (3, 15, 30), (26, 25, 32, 33), (34, 35, 39, 38), (25, 27, 34, 32), (27, 28, 35, 34), (28, 26, 33, 35), (37, 36, 40, 41), (35, 33, 37, 39), (33, 32, 36, 37), (32, 34, 38, 36), (42, 43, 41, 40), (36, 38, 42, 40), (38, 39, 43, 42), (39, 37, 41, 43), (16, 29, 30, 31, 17, 18, 19, 20)])
_uv = me_cube_005.uv_layers.new(name='UVMap')
_uv.uv.foreach_set('vector', [0.575, 0.1931, 0.625, 0.1931, 0.625, 0.25, 0.575, 0.25, 0.575, 0.5, 0.575, 0.25, 0.575, 0.25, 0.575, 0.5, 0.625, 0.5, 0.875, 0.5, 0.875, 0.5, 0.625, 0.5, 0.425, 0.25, 0.475, 0.25, 0.475, 0.5, 0.425, 0.5, 0.475, 0.25, 0.525, 0.25, 0.525, 0.5, 0.475, 0.5, 0.525, 0.25, 0.575, 0.25, 0.575, 0.5, 0.525, 0.5, 0.425, 0.1931, 0.475, 0.1931, 0.475, 0.25, 0.425, 0.25, 0.475, 0.1931, 0.525, 0.1931, 0.525, 0.25, 0.475, 0.25, 0.525, 0.1931, 0.575, 0.1931, 0.575, 0.25, 0.525, 0.25, 0.525, 0.125, 0.575, 0.125, 0.575, 0.1931, 0.525, 0.1931, 0.475, 0.125, 0.525, 0.125, 0.525, 0.1931, 0.475, 0.1931, 0.425, 0.125, 0.475, 0.125, 0.475, 0.1931, 0.425, 0.1931, 0.625, 0.5569, 0.625, 0.5, 0.625, 0.5569, 0.575, 0.5, 0.625, 0.5, 0.625, 0.5569, 0.575, 0.5569, 0.425, 0.5, 0.475, 0.5, 0.475, 0.5569, 0.425, 0.5569, 0.575, 0.125, 0.625, 0.125, 0.625, 0.1931, 0.575, 0.1931, 0.525, 0.5, 0.575, 0.5, 0.575, 0.5569, 0.525, 0.5569, 0.475, 0.5, 0.525, 0.5, 0.525, 0.5569, 0.475, 0.5569, 0.875, 0.5, 0.625, 0.5, 0.625, 0.5, 0.875, 0.5, 0.575, 0.25, 0.625, 0.25, 0.625, 0.25, 0.575, 0.25, 0.625, 0.5, 0.575, 0.5, 0.575, 0.5, 0.625, 0.5, 0.625, 0.1931, 0.625, 0.125, 0.625, 0.125, 0.625, 0.1931, 0.625, 0.25, 0.625, 0.1931, 0.625, 0.25, 0.875, 0.5, 0.625, 0.5, 0.625, 0.5, 0.875, 0.5, 0.575, 0.5, 0.575, 0.25, 0.575, 0.25, 0.575, 0.5, 0.625, 0.5, 0.575, 0.5, 0.575, 0.5, 0.625, 0.5, 0.575, 0.5, 0.575, 0.25, 0.575, 0.25, 0.575, 0.5, 0.575, 0.25, 0.625, 0.25, 0.625, 0.25, 0.575, 0.25, 0.875, 0.5, 0.625, 0.5, 0.625, 0.5, 0.875, 0.5, 0.575, 0.25, 0.625, 0.25, 0.625, 0.25, 0.575, 0.25, 0.875, 0.5, 0.625, 0.5, 0.625, 0.5, 0.875, 0.5, 0.625, 0.5, 0.575, 0.5, 0.575, 0.5, 0.625, 0.5, 0.575, 0.5, 0.575, 0.25, 0.625, 0.25, 0.625, 0.5, 0.625, 0.5, 0.575, 0.5, 0.575, 0.5, 0.625, 0.5, 0.575, 0.5, 0.575, 0.25, 0.575, 0.25, 0.575, 0.5, 0.575, 0.25, 0.625, 0.25, 0.625, 0.25, 0.575, 0.25, 0.625, 0.5569, 0.625, 0.5569, 0.875, 0.5, 0.625, 0.125, 0.425, 0.5569, 0.475, 0.5569, 0.525, 0.5569, 0.575, 0.5569])
me_cube_005.materials.append(mat_cardigan)
me_cube_005.use_remesh_preserve_volume = False
me_cube_005.use_remesh_preserve_attributes = False
me_cube_005.use_mirror_vertex_groups = False
me_cube_005.update()
me_cube_006 = bpy.data.meshes.new('Cube.006')
me_cube_006.from_pydata([(-0.1819, 0.2797, -2.097), (-0.07043, 0.2727, -2.097), (-0.1404, 0.4194, -2.082), (-0.06447, 0.4194, -2.082), (-0.01808, 0.3383, -2.09), (-0.2153, 0.3501, -2.09), (-0.1819, 0.2797, -2.097), (-0.07043, 0.2727, -2.097), (-0.1404, 0.4194, -2.082), (-0.06447, 0.4194, -2.082), (0.07475, 0.3571, -2.392), (-0.2153, 0.3501, -2.09), (-0.1986, 0.2697, -2.394), (-0.07043, 0.2626, -2.394), (-0.1571, 0.5, -2.39), (-0.03414, 0.5, -2.39), (-0.02059, 0.3511, -2.393), (-0.2321, 0.3804, -2.393), (0.3456, 0.2181, -2.335), (0.3551, 0.4297, -2.333), (0.3893, 0.3201, -2.329), (0.3456, 0.2181, -2.335), (0.3551, 0.4297, -2.333), (0.3893, 0.3201, -2.329), (0.3456, 0.208, -2.392), (0.3551, 0.4384, -2.388), (0.3893, 0.3187, -2.391), (0.0612, 0.4391, -2.222), (0.0612, 0.4944, -2.389), (0.0612, 0.4391, -2.222), (0.0249, 0.2523, -2.394), (0.07475, 0.3406, -2.23), (0.0249, 0.2491, -2.237), (0.0249, 0.2491, -2.237), (0.0612, 0.4391, -2.222), (0.0612, 0.4391, -2.222)], [(34, 35)], [(0, 5, 11, 6), (1, 0, 6, 7), (2, 3, 9, 8), (27, 31, 20, 19), (30, 10, 26, 24), (5, 2, 8, 11), (11, 8, 14, 17), (6, 11, 17, 12), (7, 6, 12, 13), (8, 9, 15, 14), (29, 27, 19, 22), (28, 29, 22, 25), (19, 20, 23, 22), (20, 18, 21, 23), (23, 21, 24, 26), (22, 23, 26, 25), (10, 28, 25, 26), (32, 30, 24, 21), (31, 33, 18, 20), (33, 32, 21, 18), (1, 7, 32, 33), (4, 1, 33, 31), (7, 13, 30, 32), (16, 15, 28, 10), (15, 9, 29, 28), (9, 3, 27, 29), (13, 16, 10, 30), (3, 4, 31, 27), (17, 14, 15, 16, 13, 12), (5, 0, 1, 4, 3, 2)])
_uv = me_cube_006.uv_layers.new(name='UVMap')
_uv.uv.foreach_set('vector', [0.375, 0.25, 0.375, 0.25, 0.375, 0.25, 0.375, 0.25, 0.375, 0.5, 0.375, 0.25, 0.375, 0.25, 0.375, 0.5, 0.375, 0.25, 0.375, 0.5, 0.375, 0.5, 0.375, 0.25, 0.375, 0.5, 0.375, 0.5, 0.375, 0.5, 0.375, 0.5, 0.0, 0.0, 0.0, 0.0, 0.0, 0.0, 0.0, 0.0, 0.375, 0.25, 0.375, 0.25, 0.375, 0.25, 0.375, 0.25, 0.375, 0.25, 0.375, 0.25, 0.375, 0.25, 0.375, 0.25, 0.375, 0.25, 0.375, 0.25, 0.375, 0.25, 0.375, 0.25, 0.375, 0.5, 0.375, 0.25, 0.375, 0.25, 0.375, 0.5, 0.375, 0.25, 0.375, 0.5, 0.375, 0.5, 0.375, 0.25, 0.375, 0.5, 0.375, 0.5, 0.375, 0.5, 0.375, 0.5, 0.375, 0.5, 0.375, 0.5, 0.375, 0.5, 0.375, 0.5, 0.375, 0.5, 0.375, 0.5, 0.375, 0.5, 0.375, 0.5, 0.375, 0.5, 0.375, 0.5, 0.375, 0.5, 0.375, 0.5, 0.375, 0.5, 0.375, 0.5, 0.375, 0.5, 0.375, 0.5, 0.375, 0.5, 0.375, 0.5, 0.375, 0.5, 0.375, 0.5, 0.0, 0.0, 0.0, 0.0, 0.0, 0.0, 0.0, 0.0, 0.375, 0.5, 0.375, 0.5, 0.375, 0.5, 0.375, 0.5, 0.375, 0.5, 0.375, 0.5, 0.375, 0.5, 0.375, 0.5, 0.375, 0.5, 0.375, 0.5, 0.375, 0.5, 0.375, 0.5, 0.375, 0.5, 0.375, 0.5, 0.375, 0.5, 0.375, 0.5, 0.375, 0.5, 0.375, 0.5, 0.375, 0.5, 0.375, 0.5, 0.375, 0.5, 0.375, 0.5, 0.375, 0.5, 0.375, 0.5, 0.0, 0.0, 0.0, 0.0, 0.0, 0.0, 0.0, 0.0, 0.375, 0.5, 0.375, 0.5, 0.375, 0.5, 0.375, 0.5, 0.375, 0.5, 0.375, 0.5, 0.375, 0.5, 0.375, 0.5, 0.0, 0.0, 0.0, 0.0, 0.0, 0.0, 0.0, 0.0, 0.375, 0.5, 0.375, 0.5, 0.375, 0.5, 0.375, 0.5, 0.375, 0.25, 0.375, 0.25, 0.0, 0.0, 0.0, 0.0, 0.375, 0.5, 0.375, 0.25, 0.375, 0.25, 0.375, 0.25, 0.375, 0.5, 0.375, 0.5, 0.375, 0.5, 0.375, 0.25])
me_cube_006.materials.append(mat_shoes)
me_cube_006.use_remesh_preserve_volume = False
me_cube_006.use_remesh_preserve_attributes = False
me_cube_006.use_mirror_vertex_groups = False
me_cube_006.update()
arm_armature = bpy.data.armatures.new('Armature')  # bones are not reproduced

# ---- objects
ob_body = bpy.data.objects.new('body', me_cube)
ob_armature = bpy.data.objects.new('Armature', arm_armature)
ob_dress = bpy.data.objects.new('dress', me_cube_002)
ob_hair = bpy.data.objects.new('hair', me_cube_003)
ob_cardigan = bpy.data.objects.new('cardigan', me_cube_005)
ob_shoes = bpy.data.objects.new('shoes', me_cube_006)

# ---- transforms, parenting, visibility, modifiers, constraints
ob_body.parent = ob_armature
ob_body.location = (0.0, 0.0, 0.0)
ob_body.lock_rotations_4d = False
ob_body.empty_display_type = 'ARROWS'
ob_body.lineart.crease_threshold = 0.0
_vg = ob_body.vertex_groups.new(name='Hips')
for _i, _w in zip([2, 5, 8, 11, 15, 18, 19, 22, 23, 24, 25, 26, 27, 28, 29, 56, 57, 58, 60, 61, 62, 63, 65, 66, 68, 69, 72, 73, 76, 77, 78, 79, 80, 81, 92, 93, 94, 95, 231, 232], [0.06695, 0.06482, 0.7101, 0.66, 0.07866, 0.03274, 0.1864, 0.01504, 0.1501, 0.5597, 0.7248, 0.7398, 0.6532, 0.7312, 0.5727, 0.07816, 0.01032, 0.06781, 0.1068, 0.1147, 0.6199, 0.6413, 0.1722, 0.2864, 0.1301, 0.01098, 0.1183, 0.002095, 0.4637, 0.4012, 0.6318, 0.7249, 0.2271, 0.1213, 0.08425, 0.002544, 0.5327, 0.2915, 0.02779, 0.06301]): _vg.add([_i], _w, 'REPLACE')
_vg = ob_body.vertex_groups.new(name='Spine')
for _i, _w in zip([1, 2, 3, 5, 6, 7, 8, 9, 10, 11, 12, 13, 14, 15, 16, 17, 18, 19, 20, 21, 22, 23, 26, 27, 60, 61, 62, 63, 65, 66, 67, 68, 69, 70, 71, 72, 73, 74, 75, 76, 77, 78, 79, 80, 94, 95, 98, 99], [0.04059, 0.7251, 0.7973, 0.05638, 0.6076, 0.3627, 0.1019, 0.0287, 0.008539, 0.09672, 0.08225, 0.3179, 0.7531, 0.7201, 0.5172, 0.7074, 0.8402, 0.744, 0.2681, 0.604, 0.8398, 0.7816, 0.008864, 0.01504, 0.1845, 0.1838, 0.2459, 0.242, 0.06511, 0.081, 0.002603, 0.7618, 0.8407, 0.7071, 0.5318, 0.7692, 0.8172, 0.5554, 0.2149, 0.2303, 0.2427, 0.05704, 0.05992, 0.03848, 0.04235, 0.02265, 0.09488, 0.05251]): _vg.add([_i], _w, 'REPLACE')
_vg = ob_body.vertex_groups.new(name='Chest')
for _i, _w in zip([3, 6, 7, 9, 10, 12, 13, 14, 16, 17, 18, 20, 21, 22, 64, 67, 69, 70, 71, 73, 74, 75, 98, 99, 120, 121, 122, 123, 124, 125, 126, 127], [0.06483, 0.1495, 0.2239, 0.6857, 0.7655, 0.1397, 0.3163, 0.09176, 0.417, 0.2286, 0.07931, 0.5832, 0.284, 0.0778, 0.1022, 0.1924, 0.06798, 0.1879, 0.3441, 0.07676, 0.2527, 0.454, 0.06317, 0.05847, 0.5163, 0.2185, 0.2407, 0.7039, 0.09605, 0.1629, 0.05804, 0.1639]): _vg.add([_i], _w, 'REPLACE')
_vg = ob_body.vertex_groups.new(name='Neck')
for _i, _w in zip([9, 10, 67, 120, 121, 122, 123, 124, 125, 126, 127, 178, 185], [0.1196, 0.03502, 0.02904, 0.1383, 0.08518, 0.6664, 0.1322, 0.826, 0.6192, 0.9095, 0.759, 0.002301, 0.169]): _vg.add([_i], _w, 'REPLACE')
_vg = ob_body.vertex_groups.new(name='Head')
for _i, _w in zip([128, 129, 130, 131, 132, 133, 134, 135, 136, 137, 138, 139, 140, 141, 142, 143, 144, 145, 146, 147, 148, 149, 150, 151, 152, 153, 154, 155, 156, 157, 158, 159, 160, 161, 162, 163, 164, 165, 166, 167, 168, 169, 170, 171, 172, 173, 174, 175, 176, 177, 178, 179, 180, 181, 182, 183, 184, 185, 186, 187, 188, 189, 190, 191, 192, 193, 194, 195, 196, 197, 198, 199, 200], [0.9762, 0.9998, 0.9939, 0.9999, 0.9999, 0.992, 1.0, 0.9993, 0.9977, 0.9936, 0.9996, 0.9988, 0.9975, 0.9996, 0.9989, 0.9978, 0.9988, 0.9957, 0.9785, 0.9998, 0.9927, 1.0, 0.9976, 0.9989, 0.9996, 0.9839, 0.9963, 0.999, 0.9998, 0.9934, 0.99, 0.9971, 0.9991, 0.9999, 0.9975, 0.9989, 0.9996, 0.991, 0.9998, 0.9998, 0.9999, 1.0, 0.9893, 0.9951, 0.9967, 0.9982, 0.9987, 0.9995, 0.9996, 0.9874, 0.9738, 0.9999, 1.0, 0.9999, 0.9999, 0.9881, 0.9756, 0.831, 1.0, 0.9978, 0.9989, 0.9996, 0.9998, 0.9924, 0.9801, 0.9958, 0.9989, 0.9786, 0.9883, 1.0, 0.9999, 0.9979, 0.9979]): _vg.add([_i], _w, 'REPLACE')
_vg = ob_body.vertex_groups.new(name='Shoulder.L')
for _i, _w in zip([0, 4, 9, 10, 12, 13, 16, 20, 21, 64, 67, 71, 74, 75, 96, 97, 99, 120, 121, 122, 123, 124, 125, 126, 127], [0.8917, 0.8421, 0.1507, 0.151, 0.06982, 0.02462, 0.003184, 0.06289, 0.02144, 0.8383, 0.724, 0.03683, 0.05118, 0.1245, 0.05955, 0.09914, 0.009138, 0.3276, 0.6796, 0.0793, 0.1487, 0.07414, 0.2107, 0.009658, 0.07267]): _vg.add([_i], _w, 'REPLACE')
_vg = ob_body.vertex_groups.new(name='Upper Arm.L')
for _i, _w in zip([0, 3, 4, 6, 7, 12, 13, 14, 20, 21, 64, 69, 70, 71, 73, 74, 75, 96, 97, 98, 99, 100, 101, 102, 103, 108, 109, 110, 111], [0.09413, 0.06874, 0.1451, 0.2049, 0.3808, 0.7009, 0.3096, 0.08386, 0.06926, 0.05629, 0.006181, 0.008947, 0.06293, 0.06997, 0.03895, 0.123, 0.1952, 0.9246, 0.8802, 0.817, 0.855, 0.8991, 0.8451, 0.1696, 0.1332, 0.9777, 0.9168, 0.9925, 0.926]): _vg.add([_i], _w, 'REPLACE')
_vg = ob_body.vertex_groups.new(name='Lower Arm.L')
for _i, _w in zip([100, 101, 102, 103, 104, 105, 106, 107, 109, 111, 112, 113, 114], [0.1011, 0.1536, 0.8282, 0.8612, 0.9717, 0.9128, 0.887, 0.1679, 0.08084, 0.06933, 0.05974, 0.0589, 0.06195]): _vg.add([_i], _w, 'REPLACE')
_vg = ob_body.vertex_groups.new(name='Hand.L')
for _i, _w in zip([105, 106, 107, 112, 113, 114, 115, 116, 117, 118, 119], [0.08563, 0.1161, 0.8319, 0.9401, 0.941, 0.9382, 0.9839, 0.9953, 0.9967, 0.9948, 0.9981]): _vg.add([_i], _w, 'REPLACE')
_vg = ob_body.vertex_groups.new(name='Shoulder.R')
_vg = ob_body.vertex_groups.new(name='Upper Arm.R')
_vg = ob_body.vertex_groups.new(name='Lower Arm.R')
_vg = ob_body.vertex_groups.new(name='Hand.R')
_vg = ob_body.vertex_groups.new(name='Upper Leg.L')
for _i, _w in zip([1, 2, 3, 5, 8, 11, 14, 15, 19, 23, 24, 25, 26, 27, 28, 29, 30, 31, 32, 33, 34, 35, 45, 46, 47, 48, 49, 50, 51, 52, 53, 54, 55, 56, 57, 58, 59, 60, 61, 62, 63, 65, 66, 68, 72, 76, 77, 78, 79, 80, 81, 83, 84, 88, 89, 90, 91, 92, 93, 94, 95, 231, 232], [0.9292, 0.1746, 0.02985, 0.876, 0.1844, 0.2403, 0.02428, 0.1617, 0.0464, 0.03849, 0.4168, 0.2561, 0.2297, 0.3133, 0.2502, 0.4045, 0.9925, 1.0, 0.8928, 0.9594, 0.968, 0.9622, 0.05661, 0.0377, 0.116, 0.0567, 0.0239, 0.9988, 0.9915, 0.9891, 0.9924, 0.9963, 0.9979, 0.9188, 0.9565, 0.9293, 0.9797, 0.7, 0.6921, 0.1269, 0.1086, 0.7603, 0.6292, 0.08337, 0.0838, 0.2963, 0.3477, 0.3094, 0.213, 0.7267, 0.8543, 0.9517, 0.9545, 0.05186, 0.05821, 0.994, 0.9902, 0.9069, 0.9701, 0.4193, 0.671, 0.9595, 0.9346]): _vg.add([_i], _w, 'REPLACE')
_vg = ob_body.vertex_groups.new(name='Lower Leg.L')
for _i, _w in zip([32, 33, 34, 35, 36, 37, 38, 39, 40, 41, 42, 43, 44, 45, 46, 47, 48, 49, 82, 83, 84, 85, 86, 87, 88, 89, 201, 202, 203, 204, 206, 207, 208, 209, 210, 211, 212, 222, 224, 226, 227, 228], [0.1071, 0.03087, 0.01369, 0.02527, 0.9982, 0.9842, 0.9987, 0.9892, 0.9992, 0.999, 0.9985, 0.9985, 1.0, 0.9434, 0.9561, 0.884, 0.9433, 0.963, 0.957, 0.04631, 0.04067, 0.9996, 0.9986, 0.9984, 0.9481, 0.9418, 0.9593, 0.8515, 0.9698, 0.8769, 0.9772, 0.4455, 0.1308, 0.1619, 0.05182, 0.02481, 0.4364, 0.06078, 0.08274, 0.02297, 0.1885, 0.1033]): _vg.add([_i], _w, 'REPLACE')
_vg = ob_body.vertex_groups.new(name='Foot.L')
for _i, _w in zip([82, 201, 202, 203, 204, 205, 207, 208, 209, 210, 211, 212, 213, 214, 215, 216, 217, 218, 219, 220, 221, 222, 223, 224, 225, 226, 227, 228, 229, 230], [0.03602, 0.03137, 0.1485, 0.01032, 0.1231, 0.9967, 0.5545, 0.8692, 0.8381, 0.9482, 0.9626, 0.5636, 0.9945, 0.9927, 0.9971, 0.9896, 0.9976, 0.9983, 0.997, 0.9985, 0.9992, 0.9392, 0.9793, 0.9173, 0.9817, 0.9635, 0.8115, 0.8967, 1.0, 1.0]): _vg.add([_i], _w, 'REPLACE')
_vg = ob_body.vertex_groups.new(name='Upper Leg.R')
_vg = ob_body.vertex_groups.new(name='Lower Leg.R')
_vg = ob_body.vertex_groups.new(name='Foot.R')
_m = ob_body.modifiers.new('Mirror', 'MIRROR')
_m.use_axis = (False, True, False)
_m.use_clip = True
_m = ob_body.modifiers.new('Armature', 'ARMATURE')
_m.object = ob_armature
ob_armature.location = (0.0, 0.0, 0.0)
ob_armature.lineart.crease_threshold = 0.0
ob_dress.parent = ob_armature
ob_dress.location = (0.0, 0.0, -0.06785)
ob_dress.scale = (1.052, 1.052, 1.052)
ob_dress.lock_rotations_4d = False
ob_dress.empty_display_type = 'ARROWS'
ob_dress.lineart.crease_threshold = 0.0
_vg = ob_dress.vertex_groups.new(name='Hips')
for _i, _w in zip([1, 3, 6, 9, 12, 15, 16, 19, 20, 21, 22, 23, 24, 26, 27, 29, 30, 33, 34, 37, 38, 44, 45, 46, 47, 48], [0.06695, 0.06482, 0.7101, 0.66, 0.07866, 0.03274, 0.1864, 0.01504, 0.1501, 0.1068, 0.1147, 0.6199, 0.6413, 0.1722, 0.2864, 0.1301, 0.01098, 0.1183, 0.002095, 0.4637, 0.4012, 0.06482, 0.7101, 0.66, 0.1722, 0.2864]): _vg.add([_i], _w, 'REPLACE')
_vg = ob_dress.vertex_groups.new(name='Spine')
for _i, _w in zip([0, 1, 2, 3, 4, 5, 6, 7, 8, 9, 10, 11, 12, 13, 14, 15, 16, 17, 18, 19, 20, 21, 22, 23, 24, 26, 27, 28, 29, 30, 31, 32, 33, 34, 35, 36, 37, 38, 39, 43, 44, 45, 46, 47, 48], [0.04059, 0.7251, 0.7973, 0.05638, 0.6076, 0.3627, 0.1019, 0.0287, 0.008539, 0.09672, 0.3179, 0.7531, 0.7201, 0.5172, 0.7074, 0.8402, 0.744, 0.2681, 0.604, 0.8398, 0.7816, 0.1845, 0.1838, 0.2459, 0.242, 0.06511, 0.081, 0.002603, 0.7618, 0.8407, 0.7071, 0.5318, 0.7692, 0.8172, 0.5554, 0.2149, 0.2303, 0.2427, 0.09488, 0.04059, 0.05638, 0.1019, 0.09672, 0.06511, 0.081]): _vg.add([_i], _w, 'REPLACE')
_vg = ob_dress.vertex_groups.new(name='Chest')
for _i, _w in zip([2, 4, 5, 7, 8, 10, 11, 13, 14, 15, 17, 18, 19, 25, 28, 30, 31, 32, 34, 35, 36, 39, 40, 41, 42], [0.06483, 0.1495, 0.2239, 0.6857, 0.7655, 0.3163, 0.09176, 0.417, 0.2286, 0.07931, 0.5832, 0.284, 0.0778, 0.1022, 0.1924, 0.06798, 0.1879, 0.3441, 0.07676, 0.2527, 0.454, 0.06317, 0.5163, 0.2185, 0.7039]): _vg.add([_i], _w, 'REPLACE')
_vg = ob_dress.vertex_groups.new(name='Neck')
for _i, _w in zip([7, 8, 28, 40, 41, 42], [0.1196, 0.03502, 0.02904, 0.1383, 0.08518, 0.1322]): _vg.add([_i], _w, 'REPLACE')
_vg = ob_dress.vertex_groups.new(name='Head')
_vg = ob_dress.vertex_groups.new(name='Shoulder.L')
for _i, _w in zip([7, 8, 10, 13, 17, 18, 25, 28, 32, 35, 36, 40, 41, 42], [0.1507, 0.151, 0.02462, 0.003184, 0.06289, 0.02144, 0.8383, 0.724, 0.03683, 0.05118, 0.1245, 0.3276, 0.6796, 0.1487]): _vg.add([_i], _w, 'REPLACE')
_vg = ob_dress.vertex_groups.new(name='Upper Arm.L')
for _i, _w in zip([2, 4, 5, 10, 11, 17, 18, 25, 30, 31, 32, 34, 35, 36, 39], [0.06874, 0.2049, 0.3808, 0.3096, 0.08386, 0.06926, 0.05629, 0.006181, 0.008947, 0.06293, 0.06997, 0.03895, 0.123, 0.1952, 0.817]): _vg.add([_i], _w, 'REPLACE')
_vg = ob_dress.vertex_groups.new(name='Lower Arm.L')
_vg = ob_dress.vertex_groups.new(name='Hand.L')
_vg = ob_dress.vertex_groups.new(name='Shoulder.R')
_vg = ob_dress.vertex_groups.new(name='Upper Arm.R')
_vg = ob_dress.vertex_groups.new(name='Lower Arm.R')
_vg = ob_dress.vertex_groups.new(name='Hand.R')
_vg = ob_dress.vertex_groups.new(name='Upper Leg.L')
for _i, _w in zip([0, 1, 2, 3, 6, 9, 11, 12, 16, 20, 21, 22, 23, 24, 26, 27, 29, 33, 37, 38, 43, 44, 45, 46, 47, 48], [0.9292, 0.1746, 0.02985, 0.876, 0.1844, 0.2403, 0.02428, 0.1617, 0.0464, 0.03849, 0.7, 0.6921, 0.1269, 0.1086, 0.7603, 0.6292, 0.08337, 0.0838, 0.2963, 0.3477, 0.9292, 0.876, 0.1844, 0.2403, 0.7603, 0.6292]): _vg.add([_i], _w, 'REPLACE')
_vg = ob_dress.vertex_groups.new(name='Lower Leg.L')
_vg = ob_dress.vertex_groups.new(name='Foot.L')
_vg = ob_dress.vertex_groups.new(name='Upper Leg.R')
_vg = ob_dress.vertex_groups.new(name='Lower Leg.R')
_vg = ob_dress.vertex_groups.new(name='Foot.R')
_m = ob_dress.modifiers.new('Mirror', 'MIRROR')
_m.use_axis = (False, True, False)
_m.use_clip = True
_m = ob_dress.modifiers.new('Armature', 'ARMATURE')
_m.object = ob_armature
ob_hair.parent = ob_armature
ob_hair.location = (0.0, 0.0, 0.0)
ob_hair.lock_rotations_4d = False
ob_hair.empty_display_type = 'ARROWS'
ob_hair.lineart.crease_threshold = 0.0
_vg = ob_hair.vertex_groups.new(name='Hips')
_vg = ob_hair.vertex_groups.new(name='Spine')
_vg = ob_hair.vertex_groups.new(name='Chest')
for _i, _w in zip([0, 1, 50, 51], [0.1629, 0.1639, 0.1629, 0.1639]): _vg.add([_i], _w, 'REPLACE')
_vg = ob_hair.vertex_groups.new(name='Neck')
for _i, _w in zip([0, 1, 41, 50, 51, 90], [0.6192, 0.759, 0.169, 0.6192, 0.759, 0.169]): _vg.add([_i], _w, 'REPLACE')
_vg = ob_hair.vertex_groups.new(name='Head')
for _i, _w in zip([2, 3, 4, 5, 6, 7, 8, 9, 10, 11, 12, 13, 14, 15, 16, 17, 18, 19, 20, 21, 22, 23, 24, 25, 26, 27, 28, 29, 30, 31, 32, 33, 34, 35, 36, 37, 38, 39, 40, 41, 42, 43, 44, 45, 46, 47, 48, 49, 52, 53, 54, 55, 56, 57, 58, 59, 60, 61, 62, 63, 64, 65, 66, 67, 68, 69, 70, 71, 72, 73, 74, 75, 76, 77, 78, 79, 80, 81, 82, 83, 84, 85, 86, 87, 88, 89, 90, 91, 92, 93, 94, 95, 96, 97, 98, 99, 100, 101, 102, 103, 104, 105, 106], [0.9762, 0.9998, 0.9999, 0.9999, 1.0, 0.9993, 0.9977, 0.9936, 0.9996, 0.9988, 0.9996, 0.9988, 0.9957, 0.9785, 0.9998, 1.0, 0.9996, 0.9839, 0.9963, 0.999, 0.9998, 0.99, 0.9971, 0.9991, 0.9999, 0.9996, 0.9998, 0.9998, 0.9999, 1.0, 0.9951, 0.9982, 0.9987, 0.9995, 0.9996, 0.9999, 1.0, 0.9999, 0.9999, 0.831, 1.0, 0.9996, 0.9998, 0.9801, 0.9958, 0.9989, 1.0, 0.9999, 0.9762, 0.9998, 0.9999, 0.9999, 1.0, 0.9993, 0.9977, 0.9936, 0.9996, 0.9988, 0.9996, 0.9988, 0.9785, 0.9998, 1.0, 0.9996, 0.9839, 0.9963, 0.999, 0.9998, 0.99, 0.9971, 0.9991, 0.9999, 0.9996, 0.9998, 0.9998, 0.9999, 1.0, 0.9951, 0.9982, 0.9987, 0.9995, 0.9996, 0.9999, 1.0, 0.9999, 0.9999, 0.831, 1.0, 0.9996, 0.9998, 0.9801, 0.9989, 1.0, 0.9999, 0.9988, 0.9957, 0.9785, 0.9801, 0.9839, 0.9958, 0.9963, 0.9989, 0.999]): _vg.add([_i], _w, 'REPLACE')
_vg = ob_hair.vertex_groups.new(name='Shoulder.L')
for _i, _w in zip([0, 1, 50, 51], [0.2107, 0.07267, 0.2107, 0.07267]): _vg.add([_i], _w, 'REPLACE')
_vg = ob_hair.vertex_groups.new(name='Upper Arm.L')
_vg = ob_hair.vertex_groups.new(name='Lower Arm.L')
_vg = ob_hair.vertex_groups.new(name='Hand.L')
_vg = ob_hair.vertex_groups.new(name='Shoulder.R')
_vg = ob_hair.vertex_groups.new(name='Upper Arm.R')
_vg = ob_hair.vertex_groups.new(name='Lower Arm.R')
_vg = ob_hair.vertex_groups.new(name='Hand.R')
_vg = ob_hair.vertex_groups.new(name='Upper Leg.L')
_vg = ob_hair.vertex_groups.new(name='Lower Leg.L')
_vg = ob_hair.vertex_groups.new(name='Foot.L')
_vg = ob_hair.vertex_groups.new(name='Upper Leg.R')
_vg = ob_hair.vertex_groups.new(name='Lower Leg.R')
_vg = ob_hair.vertex_groups.new(name='Foot.R')
_m = ob_hair.modifiers.new('Mirror', 'MIRROR')
_m.use_axis = (False, True, False)
_m.use_clip = True
_m = ob_hair.modifiers.new('Armature', 'ARMATURE')
_m.object = ob_armature
ob_cardigan.parent = ob_armature
ob_cardigan.location = (0.0, 0.0, -0.06785)
ob_cardigan.scale = (1.052, 1.052, 1.052)
ob_cardigan.lock_rotations_4d = False
ob_cardigan.empty_display_type = 'ARROWS'
ob_cardigan.lineart.crease_threshold = 0.0
_vg = ob_cardigan.vertex_groups.new(name='Hips')
for _i, _w in zip([1, 10, 13, 14, 17, 18, 21, 22], [0.06695, 0.07866, 0.01504, 0.1501, 0.1301, 0.01098, 0.1183, 0.002095]): _vg.add([_i], _w, 'REPLACE')
_vg = ob_cardigan.vertex_groups.new(name='Spine')
for _i, _w in zip([1, 2, 4, 5, 6, 7, 8, 9, 10, 11, 12, 13, 14, 16, 17, 18, 19, 20, 21, 22, 23, 24, 27, 28, 34, 35, 38, 39, 42, 43], [0.7251, 0.7973, 0.6076, 0.3627, 0.008539, 0.08225, 0.3179, 0.7531, 0.7201, 0.2681, 0.604, 0.8398, 0.7816, 0.002603, 0.7618, 0.8407, 0.7071, 0.5318, 0.7692, 0.8172, 0.5554, 0.2149, 0.09488, 0.05251, 0.09488, 0.05251, 0.09488, 0.05251, 0.09488, 0.05251]): _vg.add([_i], _w, 'REPLACE')
_vg = ob_cardigan.vertex_groups.new(name='Chest')
for _i, _w in zip([2, 4, 5, 6, 7, 8, 9, 11, 12, 13, 15, 16, 18, 19, 20, 22, 23, 24, 27, 28, 29, 30, 31, 34, 35, 38, 39, 42, 43], [0.06483, 0.1495, 0.2239, 0.7655, 0.1397, 0.3163, 0.09176, 0.5832, 0.284, 0.0778, 0.1022, 0.1924, 0.06798, 0.1879, 0.3441, 0.07676, 0.2527, 0.454, 0.06317, 0.05847, 0.5163, 0.2185, 0.7039, 0.06317, 0.05847, 0.06317, 0.05847, 0.06317, 0.05847]): _vg.add([_i], _w, 'REPLACE')
_vg = ob_cardigan.vertex_groups.new(name='Neck')
for _i, _w in zip([6, 16, 29, 30, 31], [0.03502, 0.02904, 0.1383, 0.08518, 0.1322]): _vg.add([_i], _w, 'REPLACE')
_vg = ob_cardigan.vertex_groups.new(name='Head')
_vg = ob_cardigan.vertex_groups.new(name='Shoulder.L')
for _i, _w in zip([0, 3, 6, 7, 8, 11, 12, 15, 16, 20, 23, 24, 25, 26, 28, 29, 30, 31, 32, 33, 35, 36, 37, 39, 40, 41, 43], [0.8917, 0.8421, 0.151, 0.06982, 0.02462, 0.06289, 0.02144, 0.8383, 0.724, 0.03683, 0.05118, 0.1245, 0.05955, 0.09914, 0.009138, 0.3276, 0.6796, 0.1487, 0.05955, 0.09914, 0.009138, 0.05955, 0.09914, 0.009138, 0.05955, 0.09914, 0.009138]): _vg.add([_i], _w, 'REPLACE')
_vg = ob_cardigan.vertex_groups.new(name='Upper Arm.L')
for _i, _w in zip([0, 2, 3, 4, 5, 7, 8, 9, 11, 12, 15, 18, 19, 20, 22, 23, 24, 25, 26, 27, 28, 32, 33, 34, 35, 36, 37, 38, 39, 40, 41, 42, 43], [0.09413, 0.06874, 0.1451, 0.2049, 0.3808, 0.7009, 0.3096, 0.08386, 0.06926, 0.05629, 0.006181, 0.008947, 0.06293, 0.06997, 0.03895, 0.123, 0.1952, 0.9246, 0.8802, 0.817, 0.855, 0.9246, 0.8802, 0.817, 0.855, 0.9246, 0.8802, 0.817, 0.855, 0.9246, 0.8802, 0.817, 0.855]): _vg.add([_i], _w, 'REPLACE')
_vg = ob_cardigan.vertex_groups.new(name='Lower Arm.L')
_vg = ob_cardigan.vertex_groups.new(name='Hand.L')
_vg = ob_cardigan.vertex_groups.new(name='Shoulder.R')
_vg = ob_cardigan.vertex_groups.new(name='Upper Arm.R')
_vg = ob_cardigan.vertex_groups.new(name='Lower Arm.R')
_vg = ob_cardigan.vertex_groups.new(name='Hand.R')
_vg = ob_cardigan.vertex_groups.new(name='Upper Leg.L')
for _i, _w in zip([1, 2, 9, 10, 14, 17, 21], [0.1746, 0.02985, 0.02428, 0.1617, 0.03849, 0.08337, 0.0838]): _vg.add([_i], _w, 'REPLACE')
_vg = ob_cardigan.vertex_groups.new(name='Lower Leg.L')
_vg = ob_cardigan.vertex_groups.new(name='Foot.L')
_vg = ob_cardigan.vertex_groups.new(name='Upper Leg.R')
_vg = ob_cardigan.vertex_groups.new(name='Lower Leg.R')
_vg = ob_cardigan.vertex_groups.new(name='Foot.R')
_m = ob_cardigan.modifiers.new('Mirror', 'MIRROR')
_m.use_axis = (False, True, False)
_m.use_clip = True
_m = ob_cardigan.modifiers.new('Armature', 'ARMATURE')
_m.object = ob_armature
ob_shoes.parent = ob_armature
ob_shoes.location = (0.0, 0.0, 0.0)
ob_shoes.lock_rotations_4d = False
ob_shoes.empty_display_type = 'ARROWS'
ob_shoes.lineart.crease_threshold = 0.0
_vg = ob_shoes.vertex_groups.new(name='Hips')
_vg = ob_shoes.vertex_groups.new(name='Spine')
_vg = ob_shoes.vertex_groups.new(name='Chest')
_vg = ob_shoes.vertex_groups.new(name='Neck')
_vg = ob_shoes.vertex_groups.new(name='Head')
_vg = ob_shoes.vertex_groups.new(name='Shoulder.L')
_vg = ob_shoes.vertex_groups.new(name='Upper Arm.L')
_vg = ob_shoes.vertex_groups.new(name='Lower Arm.L')
_vg = ob_shoes.vertex_groups.new(name='Hand.L')
_vg = ob_shoes.vertex_groups.new(name='Shoulder.R')
_vg = ob_shoes.vertex_groups.new(name='Upper Arm.R')
_vg = ob_shoes.vertex_groups.new(name='Lower Arm.R')
_vg = ob_shoes.vertex_groups.new(name='Hand.R')
_vg = ob_shoes.vertex_groups.new(name='Upper Leg.L')
_vg = ob_shoes.vertex_groups.new(name='Lower Leg.L')
for _i, _w in zip([0, 1, 2, 3, 4, 5, 6, 7, 8, 9, 11, 12, 13, 14, 15, 16, 17, 27, 29, 31, 32, 33], [0.9982, 0.9842, 0.9987, 0.9892, 0.957, 0.9996, 0.9593, 0.8515, 0.9698, 0.8769, 0.9772, 0.4455, 0.1308, 0.1619, 0.05182, 0.02481, 0.4364, 0.06078, 0.08274, 0.02297, 0.1885, 0.1033]): _vg.add([_i], _w, 'REPLACE')
_vg = ob_shoes.vertex_groups.new(name='Foot.L')
for _i, _w in zip([4, 6, 7, 8, 9, 10, 12, 13, 14, 15, 16, 17, 18, 19, 20, 21, 22, 23, 24, 25, 26, 27, 28, 29, 30, 31, 32, 33, 34, 35], [0.03602, 0.03137, 0.1485, 0.01032, 0.1231, 0.9967, 0.5545, 0.8692, 0.8381, 0.9482, 0.9626, 0.5636, 0.9945, 0.9927, 0.9971, 0.9896, 0.9976, 0.9983, 0.997, 0.9985, 0.9992, 0.9392, 0.9793, 0.9173, 0.9817, 0.9635, 0.8115, 0.8967, 1.0, 1.0]): _vg.add([_i], _w, 'REPLACE')
_vg = ob_shoes.vertex_groups.new(name='Upper Leg.R')
_vg = ob_shoes.vertex_groups.new(name='Lower Leg.R')
_vg = ob_shoes.vertex_groups.new(name='Foot.R')
_m = ob_shoes.modifiers.new('Mirror', 'MIRROR')
_m.use_axis = (False, True, False)
_m.use_clip = True
_m = ob_shoes.modifiers.new('Armature', 'ARMATURE')
_m.object = ob_armature

# ---- collection membership
col_collection.objects.link(ob_body)
col_collection.objects.link(ob_armature)
col_collection.objects.link(ob_dress)
col_collection.objects.link(ob_hair)
col_collection.objects.link(ob_cardigan)
col_collection.objects.link(ob_shoes)

# ---- scene / render settings (as saved in the file)
scene.frame_start = 1; scene.frame_end = 250; scene.frame_set(1)
scene.render.engine = 'BLENDER_EEVEE_NEXT'
scene.cycles.use_denoising = False
scene.cycles.samples = 128
scene.cycles.sampling_pattern = 'TABULATED_SOBOL'
scene.cycles.use_adaptive_sampling = False
scene.cycles.use_light_tree = False
scene.view_settings.view_transform = 'Filmic'
bpy.context.view_layer.update()

# ---- added for rendering (the .blend has no active camera and no usable light): camera, sun
cam_auto = bpy.data.cameras.new('AutoCamera')
cam_auto.lens = 50.0
cam_auto.sensor_width = 36.0
cam_auto.clip_end = 1000.0
ob_auto_camera = bpy.data.objects.new('AutoCamera', cam_auto)
scene.collection.objects.link(ob_auto_camera)
ob_auto_camera.location = (4.85285, -5.83411, 3.87861)
ob_auto_camera.rotation_euler = (1.09748, -7.21219e-08, 0.694738)
scene.camera = ob_auto_camera
light_auto_sun = bpy.data.lights.new('AutoSun', 'SUN')
light_auto_sun.energy = 3.0
light_auto_sun.angle = 0.0523599
ob_auto_sun = bpy.data.objects.new('AutoSun', light_auto_sun)
scene.collection.objects.link(ob_auto_sun)
ob_auto_sun.rotation_euler = (0.872665, 0.174533, 0.523599)
bpy.context.view_layer.update()

